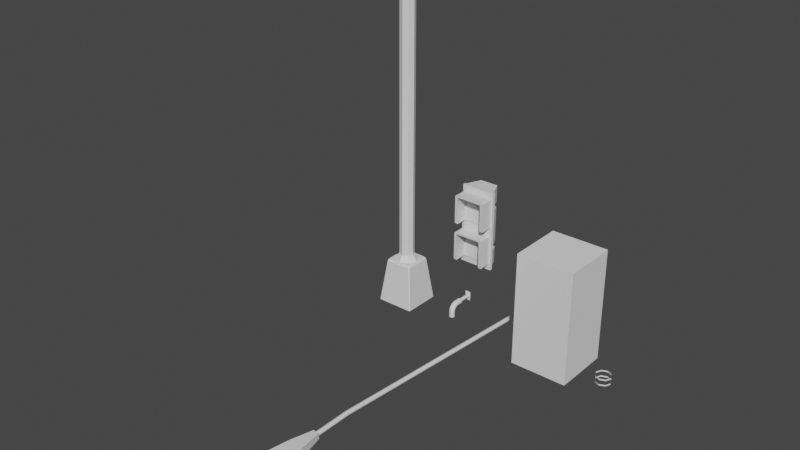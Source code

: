 # Source: StopLight.blend  (saved by Blender 3.2.14; exported with 4.5.12 LTS)
import bpy
from mathutils import Matrix  # noqa: F401  (used for matrix-valued properties, if any)

bpy.ops.wm.read_factory_settings(use_empty=True)
scene = bpy.context.scene
scene.name = 'Scene'

# ---- collections
col_collection = bpy.data.collections.new('Collection'); scene.collection.children.link(col_collection)

# ---- materials (node trees are filled in below, after node groups)
mat_metal_dark = bpy.data.materials.new('Metal_Dark')
mat_metal_dark.alpha_threshold = 0.0
mat_metal_dark.use_transparent_shadow = False
mat_metal_dark.line_color = (0.0, 0.0, 0.0, 1.0)
mat_lighttop = bpy.data.materials.new('LightTop')
mat_lighttop.use_transparent_shadow = False
mat_lightbottom = bpy.data.materials.new('LightBottom')
mat_lightbottom.use_transparent_shadow = False
mat_concrete = bpy.data.materials.new('Concrete')
mat_concrete.use_transparent_shadow = False
mat_metallic = bpy.data.materials.new('Metallic')
mat_metallic.use_transparent_shadow = False
mat_emission = bpy.data.materials.new('Emission')
mat_emission.use_transparent_shadow = False

# ---- node groups
ng_auto_smooth = bpy.data.node_groups.new('Auto Smooth', 'GeometryNodeTree')
_s = ng_auto_smooth.interface.new_socket(name='Geometry', in_out='OUTPUT', socket_type='NodeSocketGeometry')
_s = ng_auto_smooth.interface.new_socket(name='Geometry', in_out='INPUT', socket_type='NodeSocketGeometry')
_s = ng_auto_smooth.interface.new_socket(name='Angle', in_out='INPUT', socket_type='NodeSocketFloat')
_s.subtype = 'ANGLE'
_s.min_value = 0.0
_s.max_value = 3.142
ng_auto_smooth.is_modifier = True
_N = ng_auto_smooth.nodes; _L = ng_auto_smooth.links
n0 = _N.new('NodeGroupOutput'); n0.name = 'Group Output'; n0.location = (480, -100)
n1 = _N.new('NodeGroupInput'); n1.name = 'Group Input'; n1.location = (-420, -300)
n2 = _N.new('NodeGroupInput'); n2.name = 'Group Input.001'; n2.location = (-60, -100)
n3 = _N.new('GeometryNodeSetShadeSmooth'); n3.name = 'Set Shade Smooth'; n3.location = (120, -100)
n3.domain = 'EDGE'
n4 = _N.new('GeometryNodeSetShadeSmooth'); n4.name = 'Set Shade Smooth.001'; n4.location = (300, -100)
n5 = _N.new('GeometryNodeInputMeshEdgeAngle'); n5.name = 'Edge Angle'; n5.location = (-420, -220)
n6 = _N.new('GeometryNodeInputEdgeSmooth'); n6.name = 'Is Edge Smooth'; n6.location = (-60, -160)
n7 = _N.new('GeometryNodeInputShadeSmooth'); n7.name = 'Is Face Smooth'; n7.location = (-240, -340)
n8 = _N.new('FunctionNodeBooleanMath'); n8.name = 'Boolean Math'; n8.location = (-60, -220)
n9 = _N.new('FunctionNodeCompare'); n9.name = 'Compare'; n9.location = (-240, -180)
n9.operation = 'LESS_EQUAL'
_L.new(n5.outputs[0], n9.inputs[0])
_L.new(n4.outputs[0], n0.inputs[0])
_L.new(n1.outputs[1], n9.inputs[1])
_L.new(n9.outputs[0], n8.inputs[0])
_L.new(n7.outputs[0], n8.inputs[1])
_L.new(n2.outputs[0], n3.inputs[0])
_L.new(n6.outputs[0], n3.inputs[1])
_L.new(n3.outputs[0], n4.inputs[0])
_L.new(n8.outputs[0], n3.inputs[2])
n0.is_active_output = True

# ---- material node trees
mat_metal_dark.use_nodes = True; mat_metal_dark.node_tree.nodes.clear()
_N = mat_metal_dark.node_tree.nodes; _L = mat_metal_dark.node_tree.links
n0 = _N.new('ShaderNodeOutputMaterial'); n0.name = 'Material Output'; n0.location = (300, 300)
n1 = _N.new('ShaderNodeBsdfPrincipled'); n1.name = 'Principled BSDF'; n1.location = (10, 300)
n1.distribution = 'GGX'
n1.subsurface_method = 'RANDOM_WALK_SKIN'
n1.inputs[2].default_value = 0.4
n1.inputs[3].default_value = 1.45
n1.inputs[27].default_value = (0.0, 0.0, 0.0, 1.0)
n1.inputs[28].default_value = 1.0
_L.new(n1.outputs[0], n0.inputs[0])
n0.is_active_output = True
mat_lighttop.use_nodes = True; mat_lighttop.node_tree.nodes.clear()
_N = mat_lighttop.node_tree.nodes; _L = mat_lighttop.node_tree.links
n0 = _N.new('ShaderNodeBsdfPrincipled'); n0.name = 'Principled BSDF'; n0.location = (10, 300)
n0.distribution = 'GGX'
n0.subsurface_method = 'RANDOM_WALK_SKIN'
n0.inputs[3].default_value = 1.45
n0.inputs[27].default_value = (0.0, 0.0, 0.0, 1.0)
n0.inputs[28].default_value = 1.0
n1 = _N.new('ShaderNodeOutputMaterial'); n1.name = 'Material Output'; n1.location = (300, 300)
_L.new(n0.outputs[0], n1.inputs[0])
n1.is_active_output = True
mat_lightbottom.use_nodes = True; mat_lightbottom.node_tree.nodes.clear()
_N = mat_lightbottom.node_tree.nodes; _L = mat_lightbottom.node_tree.links
n0 = _N.new('ShaderNodeBsdfPrincipled'); n0.name = 'Principled BSDF'; n0.location = (10, 300)
n0.distribution = 'GGX'
n0.subsurface_method = 'RANDOM_WALK_SKIN'
n0.inputs[3].default_value = 1.45
n0.inputs[27].default_value = (0.0, 0.0, 0.0, 1.0)
n0.inputs[28].default_value = 1.0
n1 = _N.new('ShaderNodeOutputMaterial'); n1.name = 'Material Output'; n1.location = (300, 300)
_L.new(n0.outputs[0], n1.inputs[0])
n1.is_active_output = True
mat_concrete.use_nodes = True; mat_concrete.node_tree.nodes.clear()
_N = mat_concrete.node_tree.nodes; _L = mat_concrete.node_tree.links
n0 = _N.new('ShaderNodeBsdfPrincipled'); n0.name = 'Principled BSDF'; n0.location = (10, 300)
n0.distribution = 'GGX'
n0.subsurface_method = 'RANDOM_WALK_SKIN'
n0.inputs[3].default_value = 1.45
n0.inputs[27].default_value = (0.0, 0.0, 0.0, 1.0)
n0.inputs[28].default_value = 1.0
n1 = _N.new('ShaderNodeOutputMaterial'); n1.name = 'Material Output'; n1.location = (300, 300)
_L.new(n0.outputs[0], n1.inputs[0])
n1.is_active_output = True
mat_metallic.use_nodes = True; mat_metallic.node_tree.nodes.clear()
_N = mat_metallic.node_tree.nodes; _L = mat_metallic.node_tree.links
n0 = _N.new('ShaderNodeBsdfPrincipled'); n0.name = 'Principled BSDF'; n0.location = (10, 300)
n0.distribution = 'GGX'
n0.subsurface_method = 'RANDOM_WALK_SKIN'
n0.inputs[3].default_value = 1.45
n0.inputs[27].default_value = (0.0, 0.0, 0.0, 1.0)
n0.inputs[28].default_value = 1.0
n1 = _N.new('ShaderNodeOutputMaterial'); n1.name = 'Material Output'; n1.location = (300, 300)
_L.new(n0.outputs[0], n1.inputs[0])
n1.is_active_output = True
mat_emission.use_nodes = True; mat_emission.node_tree.nodes.clear()
_N = mat_emission.node_tree.nodes; _L = mat_emission.node_tree.links
n0 = _N.new('ShaderNodeBsdfPrincipled'); n0.name = 'Principled BSDF'; n0.location = (10, 300)
n0.distribution = 'GGX'
n0.subsurface_method = 'RANDOM_WALK_SKIN'
n0.inputs[3].default_value = 1.45
n0.inputs[27].default_value = (0.0, 0.0, 0.0, 1.0)
n0.inputs[28].default_value = 1.0
n1 = _N.new('ShaderNodeOutputMaterial'); n1.name = 'Material Output'; n1.location = (300, 300)
_L.new(n0.outputs[0], n1.inputs[0])
n1.is_active_output = True

# ---- world
world_world = bpy.data.worlds.new('World'); scene.world = world_world
world_world.use_nodes = True; world_world.node_tree.nodes.clear()
_N = world_world.node_tree.nodes; _L = world_world.node_tree.links
n0 = _N.new('ShaderNodeOutputWorld'); n0.name = 'World Output'; n0.location = (300, 300)
n1 = _N.new('ShaderNodeBackground'); n1.name = 'Background'; n1.location = (10, 300)
n1.inputs[0].default_value = (0.05088, 0.05088, 0.05088, 1.0)
_L.new(n1.outputs[0], n0.inputs[0])
n0.is_active_output = True
world_world.color = (0.05088, 0.05088, 0.05088)
world_world.use_sun_shadow = False
world_world.sun_shadow_jitter_overblur = 0.0

# ---- meshes
me_cube_001 = bpy.data.meshes.new('Cube.001')
me_cube_001.from_pydata([(-0.252, -0.1479, 1.308), (-0.15, 0.09, 1.308), (0.252, -0.1479, 1.308), (0.15, 0.09, 1.308), (-0.252, -0.1975, 1.308), (0.252, -0.1975, 1.308), (-0.2769, -0.1479, 1.308), (0.2769, -0.1479, 1.308), (-0.2769, -0.1975, 1.308), (0.2769, -0.1975, 1.308), (-0.252, -0.1479, 1.0), (0.252, -0.1479, 1.0), (-0.252, -0.1975, 1.0), (0.252, -0.1975, 1.0), (-0.2769, -0.1479, 1.0), (0.2769, -0.1479, 1.0), (-0.2769, -0.1975, 1.0), (0.2769, -0.1975, 1.0), (0.252, -0.1975, 1.031), (0.252, -0.1975, 0.967), (0.2769, -0.1975, 1.031), (0.2769, -0.1975, 0.967), (-0.252, -0.1975, 1.031), (-0.252, -0.1975, 0.967), (-0.2769, -0.1975, 1.031), (-0.2769, -0.1975, 0.967), (-0.252, -0.1479, 1.031), (-0.252, -0.1479, 0.967), (-0.2769, -0.1479, 1.031), (-0.2769, -0.1479, 0.967), (0.2769, -0.1479, 1.031), (0.2769, -0.1479, 0.967), (0.252, -0.1479, 1.031), (0.252, -0.1479, 0.967), (0.15, 0.09, 1.046), (0.15, 0.09, 0.952), (-0.15, 0.09, 1.046), (-0.15, 0.09, 0.952), (-0.201, -0.02897, 1.308), (0.201, -0.02897, 1.308), (0.201, -0.02897, 1.0), (-0.201, -0.02897, 1.0), (-0.201, -0.02897, 1.031), (0.201, -0.02897, 0.967), (0.201, -0.02897, 1.031), (-0.201, -0.02897, 0.967), (-0.1397, 0.07873, 1.046), (-0.1271, 0.06947, 1.0), (0.1397, 0.07873, 1.046), (0.1271, 0.06947, 1.0), (-0.1872, -0.02274, 1.0), (0.1397, 0.07873, 0.952), (-0.1397, 0.07873, 0.952), (0.1872, -0.02274, 1.031), (-0.1872, -0.02274, 0.967), (0.1872, -0.02274, 1.0), (-0.1872, -0.02274, 1.031), (0.1872, -0.02274, 0.967), (-0.252, -0.1479, -2.345e-06), (-0.15, 0.09, -2.345e-06), (0.252, -0.1479, -2.345e-06), (0.15, 0.09, -2.345e-06), (-0.252, -0.1975, -2.345e-06), (0.252, -0.1975, -2.345e-06), (-0.2769, -0.1479, -2.345e-06), (0.2769, -0.1479, -2.345e-06), (-0.2769, -0.1975, -2.345e-06), (0.2769, -0.1975, -2.345e-06), (-0.252, -0.1479, 0.308), (0.252, -0.1479, 0.308), (-0.252, -0.1975, 0.308), (0.252, -0.1975, 0.308), (-0.2769, -0.1479, 0.308), (0.2769, -0.1479, 0.308), (-0.2769, -0.1975, 0.308), (0.2769, -0.1975, 0.308), (0.252, -0.1975, 0.2775), (0.252, -0.1975, 0.3411), (0.2769, -0.1975, 0.2775), (0.2769, -0.1975, 0.3411), (-0.252, -0.1975, 0.2775), (-0.252, -0.1975, 0.3411), (-0.2769, -0.1975, 0.2775), (-0.2769, -0.1975, 0.3411), (-0.252, -0.1479, 0.2775), (-0.252, -0.1479, 0.3411), (-0.2769, -0.1479, 0.2775), (-0.2769, -0.1479, 0.3411), (0.2769, -0.1479, 0.2775), (0.2769, -0.1479, 0.3411), (0.252, -0.1479, 0.2775), (0.252, -0.1479, 0.3411), (0.15, 0.09, 0.2624), (0.15, 0.09, 0.3562), (-0.15, 0.09, 0.2624), (-0.15, 0.09, 0.3562), (-0.201, -0.02897, -2.345e-06), (0.201, -0.02897, -2.345e-06), (0.201, -0.02897, 0.308), (-0.201, -0.02897, 0.308), (-0.201, -0.02897, 0.2775), (0.201, -0.02897, 0.3411), (0.201, -0.02897, 0.2775), (-0.201, -0.02897, 0.3411), (-0.1397, 0.07873, 0.2624), (-0.1271, 0.06947, 0.308), (0.1397, 0.07873, 0.2624), (0.1271, 0.06947, 0.308), (-0.1872, -0.02274, 0.308), (0.1397, 0.07873, 0.3562), (-0.1397, 0.07873, 0.3562), (0.1872, -0.02274, 0.2775), (-0.1872, -0.02274, 0.3411), (0.1872, -0.02274, 0.308), (-0.1872, -0.02274, 0.2775), (0.1872, -0.02274, 0.3411), (-0.2475, -0.2, 0.7254), (0.2475, -0.2, 0.7254), (-0.2145, -0.2, 0.7254), (0.2145, -0.2, 0.7254), (0.2145, -0.2, 1.22), (-0.2145, -0.2, 1.22), (-0.2475, -0.2, 1.188), (0.2475, -0.2, 1.188), (-0.2475, -0.4343, 1.188), (0.2475, -0.4343, 1.188), (-0.2145, -0.4343, 1.22), (0.2145, -0.4343, 1.22), (-0.2475, -0.2, 1.197), (-0.224, -0.2, 1.22), (-0.2406, -0.2, 1.213), (0.224, -0.2, 1.22), (0.2475, -0.2, 1.197), (0.2406, -0.2, 1.213), (0.2475, -0.4343, 1.197), (0.224, -0.4343, 1.22), (0.2406, -0.4343, 1.213), (-0.224, -0.4343, 1.22), (-0.2475, -0.4343, 1.197), (-0.2406, -0.4343, 1.213), (-0.2475, -0.3972, 0.7254), (-0.2475, -0.4343, 0.7625), (-0.2475, -0.4158, 0.7303), (-0.2475, -0.4294, 0.7439), (0.2145, -0.3972, 0.7254), (0.2145, -0.4343, 0.7625), (0.2145, -0.4158, 0.7303), (0.2145, -0.4294, 0.7439), (0.2475, -0.4343, 0.7625), (0.2475, -0.3972, 0.7254), (0.2475, -0.4294, 0.7439), (0.2475, -0.4158, 0.7303), (-0.2145, -0.4343, 0.7625), (-0.2145, -0.3972, 0.7254), (-0.2145, -0.4294, 0.7439), (-0.2145, -0.4158, 0.7303), (-0.1908, -0.2, 1.188), (-0.2145, -0.2, 1.165), (-0.2026, -0.2, 1.185), (-0.2113, -0.2, 1.176), (0.2145, -0.2, 1.165), (0.1908, -0.2, 1.188), (0.2113, -0.2, 1.176), (0.2026, -0.2, 1.185), (-0.2145, -0.4343, 1.165), (-0.1908, -0.4343, 1.188), (-0.207, -0.2, 1.181), (-0.207, -0.4343, 1.181), (-0.2113, -0.4343, 1.176), (-0.2026, -0.4343, 1.185), (0.1908, -0.4343, 1.188), (0.2145, -0.4343, 1.165), (0.207, -0.2, 1.181), (0.207, -0.4343, 1.181), (0.2026, -0.4343, 1.185), (0.2113, -0.4343, 1.176), (-0.2475, -0.2, 0.1017), (0.2475, -0.2, 0.1017), (-0.2145, -0.2, 0.1017), (0.2145, -0.2, 0.1017), (0.2145, -0.2, 0.5967), (-0.2145, -0.2, 0.5967), (-0.2475, -0.2, 0.5647), (0.2475, -0.2, 0.5647), (-0.2475, -0.4343, 0.5647), (0.2475, -0.4343, 0.5647), (-0.2145, -0.4343, 0.5967), (0.2145, -0.4343, 0.5967), (-0.2475, -0.2, 0.5732), (-0.224, -0.2, 0.5967), (-0.2406, -0.2, 0.5898), (0.224, -0.2, 0.5967), (0.2475, -0.2, 0.5732), (0.2406, -0.2, 0.5898), (0.2475, -0.4343, 0.5732), (0.224, -0.4343, 0.5967), (0.2406, -0.4343, 0.5898), (-0.224, -0.4343, 0.5967), (-0.2475, -0.4343, 0.5732), (-0.2406, -0.4343, 0.5898), (-0.2475, -0.3972, 0.1017), (-0.2475, -0.4343, 0.1388), (-0.2475, -0.4158, 0.1067), (-0.2475, -0.4294, 0.1203), (0.2145, -0.3972, 0.1017), (0.2145, -0.4343, 0.1388), (0.2145, -0.4158, 0.1067), (0.2145, -0.4294, 0.1203), (0.2475, -0.4343, 0.1388), (0.2475, -0.3972, 0.1017), (0.2475, -0.4294, 0.1203), (0.2475, -0.4158, 0.1067), (-0.2145, -0.4343, 0.1388), (-0.2145, -0.3972, 0.1017), (-0.2145, -0.4294, 0.1203), (-0.2145, -0.4158, 0.1067), (-0.1908, -0.2, 0.5647), (-0.2145, -0.2, 0.541), (-0.2026, -0.2, 0.5615), (-0.2113, -0.2, 0.5528), (0.2145, -0.2, 0.541), (0.1908, -0.2, 0.5647), (0.2113, -0.2, 0.5528), (0.2026, -0.2, 0.5615), (-0.2145, -0.4343, 0.541), (-0.1908, -0.4343, 0.5647), (-0.207, -0.2, 0.5571), (-0.207, -0.4343, 0.5571), (-0.2113, -0.4343, 0.5528), (-0.2026, -0.4343, 0.5615), (0.1908, -0.4343, 0.5647), (0.2145, -0.4343, 0.541), (0.207, -0.2, 0.5571), (0.207, -0.4343, 0.5571), (0.2026, -0.4343, 0.5615), (0.2113, -0.4343, 0.5528)], [], [(34, 44, 53, 48), (40, 44, 32, 11), (2, 0, 4, 5), (39, 38, 0, 2), (13, 18, 22, 12), (11, 32, 30, 15), (15, 30, 20, 17), (4, 0, 6, 8), (12, 22, 24, 16), (2, 5, 9, 7), (18, 13, 17, 20), (13, 19, 21, 17), (26, 10, 14, 28), (10, 27, 29, 14), (28, 14, 16, 24), (21, 31, 15, 17), (31, 33, 11, 15), (35, 37, 52, 51), (41, 42, 56, 50), (42, 36, 46, 56), (18, 5, 4, 22), (5, 18, 20, 9), (19, 13, 12, 23), (23, 12, 16, 25), (14, 29, 25, 16), (22, 4, 8, 24), (6, 28, 24, 8), (42, 38, 1, 36), (0, 26, 28, 6), (30, 7, 9, 20), (32, 2, 7, 30), (44, 40, 55, 53), (44, 39, 2, 32), (36, 1, 3, 34), (34, 3, 39, 44), (45, 41, 50, 54), (27, 10, 41, 45), (26, 0, 38, 42), (33, 43, 40, 11), (3, 1, 38, 39), (36, 34, 48, 46), (10, 26, 42, 41), (50, 56, 46, 47), (47, 46, 48, 49), (57, 51, 49, 55), (51, 52, 47, 49), (54, 50, 47, 52), (49, 48, 53, 55), (43, 35, 51, 57), (40, 43, 57, 55), (37, 45, 54, 52), (92, 106, 111, 102), (98, 69, 90, 102), (60, 63, 62, 58), (97, 60, 58, 96), (71, 70, 80, 76), (69, 73, 88, 90), (73, 75, 78, 88), (62, 66, 64, 58), (70, 74, 82, 80), (60, 65, 67, 63), (76, 78, 75, 71), (71, 75, 79, 77), (84, 86, 72, 68), (68, 72, 87, 85), (86, 82, 74, 72), (79, 75, 73, 89), (89, 73, 69, 91), (93, 109, 110, 95), (99, 108, 114, 100), (100, 114, 104, 94), (76, 80, 62, 63), (63, 67, 78, 76), (77, 81, 70, 71), (81, 83, 74, 70), (72, 74, 83, 87), (77, 79, 21, 19), (80, 82, 66, 62), (64, 66, 82, 86), (81, 77, 19, 23), (100, 94, 59, 96), (58, 64, 86, 84), (83, 81, 23, 25), (88, 78, 67, 65), (87, 83, 25, 29), (90, 88, 65, 60), (85, 87, 29, 27), (102, 111, 113, 98), (102, 90, 60, 97), (103, 85, 27, 45), (95, 103, 45, 37), (94, 92, 61, 59), (93, 95, 37, 35), (92, 102, 97, 61), (101, 93, 35, 43), (103, 112, 108, 99), (85, 103, 99, 68), (84, 100, 96, 58), (91, 69, 98, 101), (61, 97, 96, 59), (94, 104, 106, 92), (68, 99, 100, 84), (108, 105, 104, 114), (105, 107, 106, 104), (115, 113, 107, 109), (109, 107, 105, 110), (112, 110, 105, 108), (107, 113, 111, 106), (101, 115, 109, 93), (98, 113, 115, 101), (95, 110, 112, 103), (91, 101, 43, 33), (89, 91, 33, 31), (79, 89, 31, 21), (119, 117, 149, 144), (123, 132, 134, 125), (128, 122, 124, 138), (117, 123, 125, 148, 150, 151, 149), (134, 136, 173, 175), (174, 163, 172, 173), (125, 134, 175, 171), (116, 118, 153, 140), (135, 127, 170, 174), (120, 121, 126, 127), (160, 119, 144, 146, 147, 145, 171), (122, 116, 140, 142, 143, 141, 124), (156, 161, 170, 165), (136, 135, 174, 173), (131, 120, 127, 135), (134, 132, 133, 136), (136, 133, 131, 135), (128, 138, 139, 130), (130, 139, 137, 129), (121, 129, 137, 126), (144, 149, 151, 146), (146, 151, 150, 147), (147, 150, 148, 145), (140, 153, 155, 142), (142, 155, 154, 143), (143, 154, 152, 141), (145, 148, 125, 171), (126, 165, 170, 127), (152, 164, 124, 141), (170, 161, 163, 174), (173, 172, 162, 175), (175, 162, 160, 171), (164, 157, 159, 168), (167, 166, 158, 169), (169, 158, 156, 165), (118, 157, 164, 152, 154, 155, 153), (168, 159, 166, 167), (126, 137, 169, 165), (168, 138, 124, 164), (167, 139, 138, 168), (167, 169, 137, 139), (179, 177, 209, 204), (183, 192, 194, 185), (188, 182, 184, 198), (177, 183, 185, 208, 210, 211, 209), (194, 196, 233, 235), (234, 223, 232, 233), (185, 194, 235, 231), (176, 178, 213, 200), (195, 187, 230, 234), (180, 181, 186, 187), (220, 179, 204, 206, 207, 205, 231), (182, 176, 200, 202, 203, 201, 184), (216, 221, 230, 225), (196, 195, 234, 233), (191, 180, 187, 195), (194, 192, 193, 196), (196, 193, 191, 195), (188, 198, 199, 190), (190, 199, 197, 189), (181, 189, 197, 186), (204, 209, 211, 206), (206, 211, 210, 207), (207, 210, 208, 205), (200, 213, 215, 202), (202, 215, 214, 203), (203, 214, 212, 201), (205, 208, 185, 231), (186, 225, 230, 187), (212, 224, 184, 201), (230, 221, 223, 234), (233, 232, 222, 235), (235, 222, 220, 231), (224, 217, 219, 228), (227, 226, 218, 229), (229, 218, 216, 225), (178, 217, 224, 212, 214, 215, 213), (228, 219, 226, 227), (186, 197, 229, 225), (228, 198, 184, 224), (227, 199, 198, 228), (227, 229, 197, 199)])
me_cube_001.polygons.foreach_set('use_smooth', [True] * 196)
_uv = me_cube_001.uv_layers.new(name='UVMap')
_uv.uv.foreach_set('vector', [0.742, 0.2443, 0.7362, 0.2942, 0.7327, 0.2895, 0.7364, 0.2461, 0.7244, 0.2942, 0.7362, 0.2942, 0.7362, 0.344, 0.7244, 0.344, 0.7015, 0.3936, 0.5073, 0.3936, 0.5073, 0.3745, 0.7015, 0.3745, 0.6818, 0.4394, 0.5269, 0.4394, 0.5073, 0.3936, 0.7015, 0.3936, 0.7015, 0.2558, 0.7015, 0.2676, 0.5073, 0.2676, 0.5073, 0.2558, 0.7244, 0.344, 0.7362, 0.344, 0.7362, 0.3536, 0.7244, 0.3536, 0.7244, 0.3536, 0.7362, 0.3536, 0.7362, 0.3727, 0.7244, 0.3727, 0.5073, 0.3745, 0.5073, 0.3936, 0.4977, 0.3936, 0.4977, 0.3745, 0.5073, 0.2558, 0.5073, 0.2676, 0.4977, 0.2676, 0.4977, 0.2558, 0.7015, 0.3936, 0.7015, 0.3745, 0.7111, 0.3745, 0.7111, 0.3936, 0.7015, 0.2676, 0.7015, 0.2558, 0.7111, 0.2558, 0.7111, 0.2676, 0.7015, 0.2558, 0.7015, 0.2431, 0.7111, 0.2431, 0.7111, 0.2558, 0.7362, 0.02897, 0.7244, 0.02897, 0.7244, 0.01938, 0.7362, 0.01938, 0.7244, 0.02897, 0.7116, 0.02897, 0.7116, 0.01938, 0.7244, 0.01938, 0.7362, 0.01938, 0.7244, 0.01938, 0.7244, 0.0002941, 0.7362, 0.0002941, 0.7116, 0.3727, 0.7116, 0.3536, 0.7244, 0.3536, 0.7244, 0.3727, 0.7116, 0.3536, 0.7116, 0.344, 0.7244, 0.344, 0.7244, 0.3536, 0.2156, 0.006096, 0.1, 0.006096, 0.104, 0.001753, 0.2117, 0.001753, 0.7244, 0.07884, 0.7362, 0.07884, 0.7362, 0.08468, 0.7244, 0.08468, 0.7362, 0.07884, 0.742, 0.1287, 0.7364, 0.1269, 0.7327, 0.08355, 0.7015, 0.2676, 0.7015, 0.3745, 0.5073, 0.3745, 0.5073, 0.2676, 0.7015, 0.3745, 0.7015, 0.2676, 0.7111, 0.2676, 0.7111, 0.3745, 0.7015, 0.2431, 0.7015, 0.2558, 0.5073, 0.2558, 0.5073, 0.2431, 0.5073, 0.2431, 0.5073, 0.2558, 0.4977, 0.2558, 0.4977, 0.2431, 0.7244, 0.01938, 0.7116, 0.01938, 0.7116, 0.0002941, 0.7244, 0.0002941, 0.5073, 0.2676, 0.5073, 0.3745, 0.4977, 0.3745, 0.4977, 0.2676, 0.8431, 0.01938, 0.7362, 0.01938, 0.7362, 0.0002941, 0.8431, 0.0002941, 0.7362, 0.07884, 0.8431, 0.07884, 0.8431, 0.1287, 0.742, 0.1287, 0.8431, 0.02897, 0.7362, 0.02897, 0.7362, 0.01938, 0.8431, 0.01938, 0.7362, 0.3536, 0.8431, 0.3536, 0.8431, 0.3727, 0.7362, 0.3727, 0.7362, 0.344, 0.8431, 0.344, 0.8431, 0.3536, 0.7362, 0.3536, 0.7362, 0.2942, 0.7244, 0.2942, 0.7244, 0.2883, 0.7362, 0.2883, 0.7362, 0.2942, 0.8431, 0.2942, 0.8431, 0.344, 0.7362, 0.344, 0.742, 0.1287, 0.8431, 0.1287, 0.8431, 0.2443, 0.742, 0.2443, 0.742, 0.2443, 0.8431, 0.2443, 0.8431, 0.2942, 0.7362, 0.2942, 0.7116, 0.07884, 0.7244, 0.07884, 0.7244, 0.08468, 0.7116, 0.08468, 0.7116, 0.02897, 0.7244, 0.02897, 0.7244, 0.07884, 0.7116, 0.07884, 0.7362, 0.02897, 0.8431, 0.02897, 0.8431, 0.07884, 0.7362, 0.07884, 0.7116, 0.344, 0.7116, 0.2942, 0.7244, 0.2942, 0.7244, 0.344, 0.6622, 0.4853, 0.5466, 0.4853, 0.5269, 0.4394, 0.6818, 0.4394, 0.742, 0.1287, 0.742, 0.2443, 0.7376, 0.2403, 0.7376, 0.1327, 0.7244, 0.02897, 0.7362, 0.02897, 0.7362, 0.07884, 0.7244, 0.07884, 0.2485, 0.2458, 0.2598, 0.2423, 0.2789, 0.2815, 0.2609, 0.2863, 0.2609, 0.2863, 0.2789, 0.2815, 0.2789, 0.3891, 0.2609, 0.3843, 0.2605, 0.4285, 0.242, 0.3891, 0.2609, 0.3843, 0.2728, 0.425, 0.242, 0.3891, 0.242, 0.2815, 0.2609, 0.2863, 0.2609, 0.3843, 0.2605, 0.242, 0.2728, 0.2456, 0.2609, 0.2863, 0.242, 0.2815, 0.2609, 0.3843, 0.2789, 0.3891, 0.2598, 0.4283, 0.2485, 0.4248, 0.2908, 0.242, 0.2908, 0.2922, 0.2854, 0.2898, 0.2868, 0.2463, 0.7244, 0.2942, 0.7116, 0.2942, 0.7116, 0.2883, 0.7244, 0.2883, 0.2848, 0.242, 0.2848, 0.2922, 0.2808, 0.288, 0.2795, 0.2444, 0.8127, 0.6173, 0.8184, 0.6191, 0.822, 0.6625, 0.8185, 0.6672, 0.8303, 0.6672, 0.8303, 0.7171, 0.8185, 0.7171, 0.8185, 0.6672, 0.7015, 0.09197, 0.7015, 0.1111, 0.5073, 0.1111, 0.5073, 0.09197, 0.6818, 0.04613, 0.7015, 0.09197, 0.5073, 0.09197, 0.5269, 0.04613, 0.7015, 0.2297, 0.5073, 0.2297, 0.5073, 0.218, 0.7015, 0.218, 0.8303, 0.7171, 0.8303, 0.7266, 0.8185, 0.7266, 0.8185, 0.7171, 0.8303, 0.7266, 0.8303, 0.7457, 0.8185, 0.7457, 0.8185, 0.7266, 0.5073, 0.1111, 0.4977, 0.1111, 0.4977, 0.09197, 0.5073, 0.09197, 0.5073, 0.2297, 0.4977, 0.2297, 0.4977, 0.218, 0.5073, 0.218, 0.7015, 0.09197, 0.7111, 0.09197, 0.7111, 0.1111, 0.7015, 0.1111, 0.7015, 0.218, 0.7111, 0.218, 0.7111, 0.2297, 0.7015, 0.2297, 0.7015, 0.2297, 0.7111, 0.2297, 0.7111, 0.2425, 0.7015, 0.2425, 0.8185, 0.402, 0.8185, 0.3924, 0.8303, 0.3924, 0.8303, 0.402, 0.8303, 0.402, 0.8303, 0.3924, 0.8431, 0.3924, 0.8431, 0.402, 0.8185, 0.3924, 0.8185, 0.3733, 0.8303, 0.3733, 0.8303, 0.3924, 0.8431, 0.7457, 0.8303, 0.7457, 0.8303, 0.7266, 0.8431, 0.7266, 0.8431, 0.7266, 0.8303, 0.7266, 0.8303, 0.7171, 0.8431, 0.7171, 0.2156, 0.2356, 0.2117, 0.24, 0.104, 0.24, 0.1, 0.2356, 0.8303, 0.4519, 0.8303, 0.4577, 0.8185, 0.4577, 0.8185, 0.4519, 0.8185, 0.4519, 0.822, 0.4566, 0.8184, 0.5, 0.8127, 0.5017, 0.7015, 0.218, 0.5073, 0.218, 0.5073, 0.1111, 0.7015, 0.1111, 0.7015, 0.1111, 0.7111, 0.1111, 0.7111, 0.218, 0.7015, 0.218, 0.7015, 0.2425, 0.5073, 0.2425, 0.5073, 0.2297, 0.7015, 0.2297, 0.5073, 0.2425, 0.4977, 0.2425, 0.4977, 0.2297, 0.5073, 0.2297, 0.8303, 0.3924, 0.8303, 0.3733, 0.8431, 0.3733, 0.8431, 0.3924, 0.2415, 0.4745, 0.2415, 0.4841, 0.0002941, 0.4841, 0.0002942, 0.4745, 0.5073, 0.218, 0.4977, 0.218, 0.4977, 0.1111, 0.5073, 0.1111, 0.7116, 0.3924, 0.7116, 0.3733, 0.8185, 0.3733, 0.8185, 0.3924, 0.2415, 0.2803, 0.2415, 0.4745, 0.0002942, 0.4745, 0.0002942, 0.2803, 0.8185, 0.4519, 0.8127, 0.5017, 0.7116, 0.5017, 0.7116, 0.4519, 0.7116, 0.402, 0.7116, 0.3924, 0.8185, 0.3924, 0.8185, 0.402, 0.2415, 0.2707, 0.2415, 0.2803, 0.0002942, 0.2803, 0.0002942, 0.2707, 0.8185, 0.7266, 0.8185, 0.7457, 0.7116, 0.7457, 0.7116, 0.7266, 0.2415, 0.2516, 0.2415, 0.2707, 0.0002942, 0.2707, 0.0002942, 0.2516, 0.8185, 0.7171, 0.8185, 0.7266, 0.7116, 0.7266, 0.7116, 0.7171, 0.2415, 0.242, 0.2415, 0.2516, 0.0002942, 0.2516, 0.0002942, 0.242, 0.8185, 0.6672, 0.8185, 0.6613, 0.8303, 0.6613, 0.8303, 0.6672, 0.8185, 0.6672, 0.8185, 0.7171, 0.7116, 0.7171, 0.7116, 0.6672, 0.05017, 0.2414, 0.0002941, 0.2414, 0.0002941, 0.0002941, 0.05017, 0.0002941, 0.1, 0.2356, 0.05017, 0.2414, 0.05017, 0.0002941, 0.1, 0.006096, 0.8127, 0.5017, 0.8127, 0.6173, 0.7116, 0.6173, 0.7116, 0.5017, 0.2156, 0.2356, 0.1, 0.2356, 0.1, 0.006096, 0.2156, 0.006096, 0.8127, 0.6173, 0.8185, 0.6672, 0.7116, 0.6672, 0.7116, 0.6173, 0.2655, 0.2414, 0.2156, 0.2356, 0.2156, 0.006096, 0.2655, 0.0002941, 0.8431, 0.4519, 0.8431, 0.4577, 0.8303, 0.4577, 0.8303, 0.4519, 0.8431, 0.402, 0.8431, 0.4519, 0.8303, 0.4519, 0.8303, 0.402, 0.8185, 0.402, 0.8185, 0.4519, 0.7116, 0.4519, 0.7116, 0.402, 0.8431, 0.7171, 0.8303, 0.7171, 0.8303, 0.6672, 0.8431, 0.6672, 0.6622, 0.0002945, 0.6818, 0.04613, 0.5269, 0.04613, 0.5466, 0.0002941, 0.8127, 0.5017, 0.8171, 0.5057, 0.8171, 0.6133, 0.8127, 0.6173, 0.8303, 0.402, 0.8303, 0.4519, 0.8185, 0.4519, 0.8185, 0.402, 0.6189, 0.4896, 0.6065, 0.5301, 0.5886, 0.5253, 0.6077, 0.4861, 0.6065, 0.5301, 0.6065, 0.6281, 0.5886, 0.6329, 0.5886, 0.5253, 0.6069, 0.6724, 0.5947, 0.6688, 0.6065, 0.6281, 0.6254, 0.6329, 0.6254, 0.6329, 0.6065, 0.6281, 0.6065, 0.5301, 0.6254, 0.5253, 0.6069, 0.4859, 0.6254, 0.5253, 0.6065, 0.5301, 0.5947, 0.4894, 0.6065, 0.6281, 0.6189, 0.6686, 0.6077, 0.6721, 0.5886, 0.6329, 0.3027, 0.2922, 0.2987, 0.288, 0.2973, 0.2444, 0.3027, 0.242, 0.8303, 0.6672, 0.8303, 0.6613, 0.8431, 0.6613, 0.8431, 0.6672, 0.2967, 0.2922, 0.2914, 0.2898, 0.2928, 0.2463, 0.2967, 0.242, 0.3154, 0.2414, 0.2655, 0.2414, 0.2655, 0.0002941, 0.3154, 0.0002941, 0.2415, 0.5032, 0.2415, 0.5127, 0.0002941, 0.5127, 0.0002941, 0.5032, 0.2415, 0.4841, 0.2415, 0.5032, 0.0002941, 0.5032, 0.0002941, 0.4841, 0.316, 0.5894, 0.316, 0.5766, 0.3919, 0.5766, 0.3919, 0.5894, 0.316, 0.3983, 0.316, 0.395, 0.4062, 0.395, 0.4062, 0.3983, 0.316, 0.1947, 0.316, 0.1914, 0.4062, 0.1914, 0.4062, 0.1947, 0.316, 0.5766, 0.316, 0.3983, 0.4062, 0.3983, 0.4062, 0.5623, 0.4043, 0.5695, 0.3991, 0.5747, 0.3919, 0.5766, 0.1899, 0.5133, 0.1963, 0.516, 0.1837, 0.5289, 0.182, 0.5273, 0.4977, 0.821, 0.588, 0.821, 0.588, 0.8234, 0.4977, 0.8234, 0.1866, 0.5133, 0.1899, 0.5133, 0.182, 0.5273, 0.1774, 0.526, 0.316, 0.01301, 0.316, 0.0002941, 0.3919, 0.0002943, 0.3919, 0.01301, 0.1989, 0.5224, 0.1989, 0.526, 0.1866, 0.5352, 0.1853, 0.5306, 0.316, 0.3775, 0.316, 0.2122, 0.4062, 0.2122, 0.4062, 0.3775, 0.588, 0.8305, 0.588, 0.9997, 0.512, 0.9997, 0.5049, 0.9978, 0.4996, 0.9926, 0.4977, 0.9854, 0.4977, 0.8305, 0.316, 0.1914, 0.316, 0.01301, 0.3919, 0.01301, 0.3991, 0.01493, 0.4043, 0.02016, 0.4062, 0.02732, 0.4062, 0.1914, 0.588, 0.6693, 0.588, 0.8163, 0.4977, 0.8163, 0.4977, 0.6693, 0.1963, 0.516, 0.1989, 0.5224, 0.1853, 0.5306, 0.1837, 0.5289, 0.316, 0.3811, 0.316, 0.3775, 0.4062, 0.3775, 0.4062, 0.3811, 0.4062, 0.395, 0.316, 0.395, 0.316, 0.3881, 0.4062, 0.3881, 0.4062, 0.3881, 0.316, 0.3881, 0.316, 0.3811, 0.4062, 0.3811, 0.316, 0.1947, 0.4062, 0.1947, 0.4062, 0.2016, 0.316, 0.2016, 0.316, 0.2016, 0.4062, 0.2016, 0.4062, 0.2085, 0.316, 0.2085, 0.316, 0.2122, 0.316, 0.2085, 0.4062, 0.2085, 0.4062, 0.2122, 0.0002941, 0.526, 0.0002941, 0.5133, 0.0077, 0.5133, 0.0077, 0.526, 0.0077, 0.526, 0.0077, 0.5133, 0.01511, 0.5133, 0.01511, 0.526, 0.01511, 0.526, 0.01511, 0.5133, 0.02251, 0.5133, 0.02251, 0.526, 0.0002948, 0.704, 0.0002948, 0.6913, 0.0077, 0.6913, 0.0077, 0.704, 0.0077, 0.704, 0.0077, 0.6913, 0.01511, 0.6913, 0.01511, 0.704, 0.01511, 0.704, 0.01511, 0.6913, 0.02251, 0.6913, 0.02251, 0.704, 0.02251, 0.526, 0.02251, 0.5133, 0.1866, 0.5133, 0.1774, 0.526, 0.1989, 0.6913, 0.1866, 0.6822, 0.1866, 0.5352, 0.1989, 0.526, 0.02251, 0.6913, 0.1774, 0.6913, 0.1866, 0.704, 0.02251, 0.704, 0.4977, 0.8163, 0.588, 0.8163, 0.588, 0.821, 0.4977, 0.821, 0.4977, 0.8234, 0.588, 0.8234, 0.588, 0.8257, 0.4977, 0.8257, 0.4977, 0.8257, 0.588, 0.8257, 0.588, 0.8305, 0.4977, 0.8305, 0.4977, 0.6551, 0.588, 0.6551, 0.588, 0.6598, 0.4977, 0.6598, 0.4977, 0.6622, 0.588, 0.6622, 0.588, 0.6645, 0.4977, 0.6645, 0.4977, 0.6645, 0.588, 0.6645, 0.588, 0.6693, 0.4977, 0.6693, 0.588, 0.4859, 0.588, 0.6551, 0.4977, 0.6551, 0.4977, 0.5002, 0.4996, 0.493, 0.5049, 0.4878, 0.512, 0.4859, 0.4977, 0.6598, 0.588, 0.6598, 0.588, 0.6622, 0.4977, 0.6622, 0.1989, 0.6913, 0.1989, 0.695, 0.1853, 0.6868, 0.1866, 0.6822, 0.182, 0.6901, 0.1899, 0.704, 0.1866, 0.704, 0.1774, 0.6913, 0.1837, 0.6884, 0.1963, 0.7014, 0.1899, 0.704, 0.182, 0.6901, 0.1837, 0.6884, 0.1853, 0.6868, 0.1989, 0.695, 0.1963, 0.7014, 0.4068, 0.5894, 0.4068, 0.5766, 0.4828, 0.5766, 0.4828, 0.5894, 0.4068, 0.3983, 0.4068, 0.395, 0.4971, 0.395, 0.4971, 0.3983, 0.4068, 0.1947, 0.4068, 0.1914, 0.4971, 0.1914, 0.4971, 0.1947, 0.4068, 0.5766, 0.4068, 0.3983, 0.4971, 0.3983, 0.4971, 0.5623, 0.4952, 0.5695, 0.49, 0.5747, 0.4828, 0.5766, 0.4062, 0.7795, 0.4036, 0.7859, 0.3906, 0.7733, 0.3923, 0.7717, 0.8437, 0.3355, 0.9339, 0.3355, 0.9339, 0.3378, 0.8437, 0.3378, 0.4062, 0.7762, 0.4062, 0.7795, 0.3923, 0.7717, 0.3935, 0.7671, 0.4068, 0.01301, 0.4068, 0.0002941, 0.4828, 0.0002944, 0.4828, 0.01301, 0.3972, 0.7886, 0.3935, 0.7886, 0.3844, 0.7762, 0.389, 0.775, 0.4068, 0.3775, 0.4068, 0.2122, 0.4971, 0.2122, 0.4971, 0.3775, 0.9339, 0.3449, 0.9339, 0.5141, 0.858, 0.5141, 0.8508, 0.5122, 0.8456, 0.507, 0.8437, 0.4998, 0.8437, 0.3449, 0.4068, 0.1914, 0.4068, 0.01301, 0.4828, 0.01301, 0.49, 0.01493, 0.4952, 0.02016, 0.4971, 0.02732, 0.4971, 0.1914, 0.9339, 0.1837, 0.9339, 0.3307, 0.8437, 0.3307, 0.8437, 0.1837, 0.4036, 0.7859, 0.3972, 0.7886, 0.389, 0.775, 0.3906, 0.7733, 0.4068, 0.3811, 0.4068, 0.3775, 0.4971, 0.3775, 0.4971, 0.3811, 0.4971, 0.395, 0.4068, 0.395, 0.4068, 0.3881, 0.4971, 0.3881, 0.4971, 0.3881, 0.4068, 0.3881, 0.4068, 0.3811, 0.4971, 0.3811, 0.4068, 0.1947, 0.4971, 0.1947, 0.4971, 0.2016, 0.4068, 0.2016, 0.4068, 0.2016, 0.4971, 0.2016, 0.4971, 0.2085, 0.4068, 0.2085, 0.4068, 0.2122, 0.4068, 0.2085, 0.4971, 0.2085, 0.4971, 0.2122, 0.3935, 0.5899, 0.4062, 0.5899, 0.4062, 0.5974, 0.3935, 0.5974, 0.3935, 0.5974, 0.4062, 0.5974, 0.4062, 0.6048, 0.3935, 0.6048, 0.3935, 0.6048, 0.4062, 0.6048, 0.4062, 0.6122, 0.3935, 0.6122, 0.2155, 0.5899, 0.2282, 0.5899, 0.2282, 0.5974, 0.2155, 0.5974, 0.2155, 0.5974, 0.2282, 0.5974, 0.2282, 0.6048, 0.2155, 0.6048, 0.2155, 0.6048, 0.2282, 0.6048, 0.2282, 0.6122, 0.2155, 0.6122, 0.3935, 0.6122, 0.4062, 0.6122, 0.4062, 0.7762, 0.3935, 0.7671, 0.2282, 0.7886, 0.2374, 0.7762, 0.3844, 0.7762, 0.3935, 0.7886, 0.2282, 0.6122, 0.2282, 0.7671, 0.2155, 0.7762, 0.2155, 0.6122, 0.8437, 0.3307, 0.9339, 0.3307, 0.9339, 0.3355, 0.8437, 0.3355, 0.8437, 0.3378, 0.9339, 0.3378, 0.9339, 0.3402, 0.8437, 0.3402, 0.8437, 0.3402, 0.9339, 0.3402, 0.9339, 0.3449, 0.8437, 0.3449, 0.8437, 0.1695, 0.9339, 0.1695, 0.9339, 0.1743, 0.8437, 0.1743, 0.8437, 0.1766, 0.9339, 0.1766, 0.9339, 0.179, 0.8437, 0.179, 0.8437, 0.179, 0.9339, 0.179, 0.9339, 0.1837, 0.8437, 0.1837, 0.9339, 0.0002941, 0.9339, 0.1695, 0.8437, 0.1695, 0.8437, 0.0146, 0.8456, 0.007448, 0.8508, 0.002211, 0.858, 0.0002945, 0.8437, 0.1743, 0.9339, 0.1743, 0.9339, 0.1766, 0.8437, 0.1766, 0.2282, 0.7886, 0.2246, 0.7886, 0.2328, 0.775, 0.2374, 0.7762, 0.2295, 0.7717, 0.2155, 0.7795, 0.2155, 0.7762, 0.2282, 0.7671, 0.2311, 0.7733, 0.2182, 0.7859, 0.2155, 0.7795, 0.2295, 0.7717, 0.2311, 0.7733, 0.2328, 0.775, 0.2246, 0.7886, 0.2182, 0.7859])
me_cube_001.materials.append(mat_metal_dark)
me_cube_001.update()
me_plane_003 = bpy.data.meshes.new('Plane.003')
me_plane_003.from_pydata([(-0.2145, 1.082e-08, 1.475e-08), (0.2145, 1.082e-08, 1.475e-08), (-0.2113, -0.01186, 0.4511), (-0.207, -0.01186, 0.4554), (0.2026, -0.01186, 0.4598), (0.207, -0.01186, 0.4554), (0.1908, -0.01186, 0.4629), (0.2113, -0.01186, 0.4511), (0.2145, -0.01186, 0.4392), (-0.2145, -0.01186, 0.4392), (-0.2026, -0.01186, 0.4598), (-0.1908, -0.01186, 0.4629), (-0.2145, -0.01186, 1.447e-08), (0.2145, -0.01186, 1.447e-08)], [], [(2, 9, 12, 13, 8, 7, 5, 4, 6, 11, 10, 3), (0, 1, 13, 12)])
_uv = me_plane_003.uv_layers.new(name='UVMap')
_uv.uv.foreach_set('vector', [0.006781, 0.975, 9.513e-05, 0.95, 9.504e-05, 0.02508, 0.9034, 0.02508, 0.9034, 0.95, 0.8968, 0.975, 0.8876, 0.9841, 0.8785, 0.9932, 0.8535, 0.9999, 0.05, 0.9999, 0.02505, 0.9932, 0.01592, 0.9841, 9.525e-05, 9.504e-05, 0.9034, 9.884e-05, 0.9034, 0.02508, 9.504e-05, 0.02508])
me_plane_003.materials.append(mat_lighttop)
me_plane_003.update()
me_plane_006 = bpy.data.meshes.new('Plane.006')
me_plane_006.from_pydata([(-0.2145, 1.082e-08, 1.475e-08), (0.2145, 1.082e-08, 1.475e-08), (-0.2113, -0.01186, 0.4511), (-0.207, -0.01186, 0.4554), (0.2026, -0.01186, 0.4598), (0.207, -0.01186, 0.4554), (0.1908, -0.01186, 0.4629), (0.2113, -0.01186, 0.4511), (0.2145, -0.01186, 0.4392), (-0.2145, -0.01186, 0.4392), (-0.2026, -0.01186, 0.4598), (-0.1908, -0.01186, 0.4629), (-0.2145, -0.01186, 1.447e-08), (0.2145, -0.01186, 1.447e-08)], [], [(2, 9, 12, 13, 8, 7, 5, 4, 6, 11, 10, 3), (0, 1, 13, 12)])
_uv = me_plane_006.uv_layers.new(name='UVMap')
_uv.uv.foreach_set('vector', [0.006781, 0.975, 9.513e-05, 0.95, 9.504e-05, 0.02508, 0.9034, 0.02508, 0.9034, 0.95, 0.8968, 0.975, 0.8876, 0.9841, 0.8785, 0.9932, 0.8535, 0.9999, 0.05, 0.9999, 0.02505, 0.9932, 0.01592, 0.9841, 9.525e-05, 9.504e-05, 0.9034, 9.884e-05, 0.9034, 0.02508, 9.504e-05, 0.02508])
me_plane_006.materials.append(mat_lightbottom)
me_plane_006.update()
me_cube_003 = bpy.data.meshes.new('Cube.003')
me_cube_003.from_pydata([(-0.3256, -0.3406, 0.0), (-0.3406, -0.3256, 3.725e-10), (-0.3406, 0.3256, 0.0), (-0.3256, 0.3406, 3.725e-10), (0.3406, -0.3256, 0.0), (0.3256, -0.3406, 3.725e-10), (0.3256, 0.3406, 0.0), (0.3406, 0.3256, 3.725e-10), (-0.2214, -0.2064, 0.8079), (-0.2064, -0.2214, 0.8079), (-0.2447, -0.2297, 0.7715), (-0.2297, -0.2447, 0.7715), (-0.2064, 0.2214, 0.8079), (-0.2214, 0.2064, 0.8079), (-0.2297, 0.2447, 0.7715), (-0.2447, 0.2297, 0.7715), (0.2064, -0.2214, 0.8079), (0.2214, -0.2064, 0.8079), (0.2297, -0.2447, 0.7715), (0.2447, -0.2297, 0.7715), (0.2214, 0.2064, 0.8079), (0.2064, 0.2214, 0.8079), (0.2447, 0.2297, 0.7715), (0.2297, 0.2447, 0.7715)], [], [(12, 21, 23, 14), (16, 9, 11, 18), (3, 14, 23, 6), (5, 18, 11, 0), (7, 22, 19, 4), (20, 21, 12, 13, 8, 9, 16, 17), (20, 17, 19, 22), (8, 13, 15, 10), (1, 10, 15, 2), (11, 9, 8, 10), (12, 14, 15, 13), (20, 22, 23, 21), (16, 18, 19, 17), (4, 19, 18, 5), (10, 1, 0, 11), (14, 3, 2, 15), (22, 7, 6, 23), (2, 3, 6, 7, 4, 5, 0, 1)])
_uv = me_cube_003.uv_layers.new(name='UVMap')
_uv.uv.foreach_set('vector', [0.3429, 0.6895, 0.3985, 0.8389, 0.386, 0.8532, 0.3241, 0.6869, 0.3419, 0.3298, 0.3205, 0.4878, 0.3027, 0.4944, 0.3265, 0.3186, 0.02981, 0.7569, 0.3241, 0.6869, 0.386, 0.8532, 0.1175, 0.9927, 0.03398, 0.2416, 0.3265, 0.3186, 0.3027, 0.4944, 0.0002045, 0.4908, 0.1294, 0.0001072, 0.3945, 0.1459, 0.3286, 0.3107, 0.03605, 0.2337, 0.4068, 0.2692, 0.4126, 0.2634, 0.5721, 0.2634, 0.5779, 0.2692, 0.5779, 0.4286, 0.5721, 0.4344, 0.4126, 0.4344, 0.4068, 0.4286, 0.4066, 0.1605, 0.3475, 0.3085, 0.3286, 0.3107, 0.3945, 0.1459, 0.3202, 0.5097, 0.3378, 0.6682, 0.3222, 0.679, 0.3026, 0.5026, 0.0001072, 0.499, 0.3026, 0.5026, 0.3222, 0.679, 0.02792, 0.749, 0.3027, 0.4944, 0.3217, 0.4946, 0.3216, 0.5028, 0.3026, 0.5026, 0.3426, 0.6825, 0.3241, 0.6869, 0.3222, 0.679, 0.3407, 0.6746, 0.4066, 0.8517, 0.3898, 0.8605, 0.386, 0.8532, 0.4028, 0.8444, 0.3449, 0.3234, 0.3265, 0.3186, 0.3286, 0.3107, 0.347, 0.3155, 0.03605, 0.2337, 0.3286, 0.3107, 0.3265, 0.3186, 0.03398, 0.2416, 0.3026, 0.5026, 0.0001072, 0.499, 0.0002045, 0.4908, 0.3027, 0.4944, 0.3241, 0.6869, 0.02981, 0.7569, 0.02792, 0.749, 0.3222, 0.679, 0.3898, 0.8605, 0.1213, 0.9999, 0.1175, 0.9927, 0.386, 0.8532, 0.4068, 0.005876, 0.4126, 0.0001072, 0.6641, 0.0001072, 0.6699, 0.005876, 0.6699, 0.2574, 0.6641, 0.2632, 0.4126, 0.2632, 0.4068, 0.2574])
me_cube_003.materials.append(mat_concrete)
me_cube_003.update()
me_cylinder_002 = bpy.data.meshes.new('Cylinder.002')
me_cylinder_002.from_pydata([(1.335e-09, 0.2116, -3.71e-08), (0.0, 0.132, 5.196), (0.1496, 0.1496, -3.71e-08), (0.09334, 0.09334, 5.196), (0.2116, -7.893e-09, -3.71e-08), (0.132, -5.77e-09, 5.196), (0.1496, -0.1496, -3.71e-08), (0.09334, -0.09334, 5.196), (-1.716e-08, -0.2116, -3.71e-08), (-1.154e-08, -0.132, 5.196), (-0.1496, -0.1496, -3.71e-08), (-0.09334, -0.09334, 5.196), (-0.2116, 3.879e-09, -3.71e-08), (-0.132, 1.574e-09, 5.196), (-0.1496, 0.1496, -3.71e-08), (-0.09334, 0.09334, 5.196), (0.0, 0.132, 0.1056), (0.09334, 0.09334, 0.1056), (0.132, -5.77e-09, 0.1056), (0.09334, -0.09334, 0.1056), (-1.154e-08, -0.132, 0.1056), (-0.09334, -0.09334, 0.1056), (-0.132, 1.574e-09, 0.1056), (-0.09334, 0.09334, 0.1056), (0.1327, 0.1327, 0.047), (0.1877, -7.016e-09, 0.047), (0.1327, -0.1327, 0.047), (-1.517e-08, -0.1877, 0.047), (-0.1327, -0.1327, 0.047), (-0.1877, 3.428e-09, 0.047), (-0.1327, 0.1327, 0.047), (1.237e-09, 0.1877, 0.047), (0.09334, 0.09334, 5.226), (0.0, 0.132, 5.226), (0.132, -5.77e-09, 5.226), (0.09334, -0.09334, 5.226), (-1.154e-08, -0.132, 5.226), (-0.09334, -0.09334, 5.226), (-0.132, 1.574e-09, 5.226), (-0.09334, 0.09334, 5.226), (0.09334, 0.09334, 5.246), (0.0, 0.132, 5.246), (0.132, -5.77e-09, 5.246), (0.09334, -0.09334, 5.246), (-1.154e-08, -0.132, 5.246), (-0.09334, -0.09334, 5.246), (-0.132, 1.574e-09, 5.246), (-0.09334, 0.09334, 5.246), (0.09334, 0.09334, 5.276), (-1.333e-08, 0.132, 5.276), (0.132, -5.77e-09, 5.276), (0.09334, -0.09334, 5.276), (-2.487e-08, -0.132, 5.276), (-0.09334, -0.09334, 5.276), (-0.132, 1.574e-09, 5.276), (-0.09334, 0.09334, 5.276), (0.09334, 0.09334, 5.286), (-2e-08, 0.132, 5.286), (0.132, -5.77e-09, 5.286), (0.09334, -0.09334, 5.286), (-3.154e-08, -0.132, 5.286), (-0.09334, -0.09334, 5.286), (-0.132, 1.574e-09, 5.286), (-0.09334, 0.09334, 5.286), (0.08621, 0.08621, 5.196), (-3.021e-10, 0.1219, 5.196), (0.1219, -5.578e-09, 5.196), (0.08621, -0.08621, 5.196), (-1.096e-08, -0.1219, 5.196), (-0.08621, -0.08621, 5.196), (-0.1219, 1.205e-09, 5.196), (-0.08621, 0.08621, 5.196), (0.08621, 0.08621, 5.226), (-3.021e-10, 0.1219, 5.226), (0.1219, -5.578e-09, 5.226), (0.08621, -0.08621, 5.226), (-1.096e-08, -0.1219, 5.226), (-0.08621, -0.08621, 5.226), (-0.1219, 1.205e-09, 5.226), (-0.08621, 0.08621, 5.226), (0.08621, 0.08621, 5.246), (-3.021e-10, 0.1219, 5.246), (0.1219, -5.578e-09, 5.246), (0.08621, -0.08621, 5.246), (-1.096e-08, -0.1219, 5.246), (-0.08621, -0.08621, 5.246), (-0.1219, 1.205e-09, 5.246), (-0.08621, 0.08621, 5.246), (0.08621, 0.08621, 5.276), (-1.262e-08, 0.1219, 5.276), (0.1219, -5.578e-09, 5.276), (0.08621, -0.08621, 5.276), (-2.328e-08, -0.1219, 5.276), (-0.08621, -0.08621, 5.276), (-0.1219, 1.205e-09, 5.276), (-0.08621, 0.08621, 5.276)], [], [(16, 1, 3, 17), (17, 3, 5, 18), (18, 5, 7, 19), (19, 7, 9, 20), (20, 9, 11, 21), (21, 11, 13, 22), (3, 1, 65, 64), (22, 13, 15, 23), (23, 15, 1, 16), (30, 23, 16, 31), (29, 22, 23, 30), (28, 21, 22, 29), (27, 20, 21, 28), (26, 19, 20, 27), (25, 18, 19, 26), (24, 17, 18, 25), (31, 16, 17, 24), (0, 31, 24, 2), (2, 24, 25, 4), (4, 25, 26, 6), (6, 26, 27, 8), (8, 27, 28, 10), (10, 28, 29, 12), (12, 29, 30, 14), (14, 30, 31, 0), (33, 39, 47, 41), (11, 9, 68, 69), (54, 55, 95, 94), (53, 54, 94, 93), (41, 47, 87, 81), (52, 53, 93, 92), (47, 46, 86, 87), (9, 7, 67, 68), (51, 52, 92, 91), (38, 37, 45, 46), (36, 35, 43, 44), (34, 32, 40, 42), (39, 38, 46, 47), (37, 36, 44, 45), (35, 34, 42, 43), (32, 33, 41, 40), (55, 54, 62, 63), (46, 45, 85, 86), (1, 15, 71, 65), (50, 51, 91, 90), (39, 33, 73, 79), (45, 44, 84, 85), (48, 50, 90, 88), (38, 39, 79, 78), (56, 57, 63, 62, 61, 60, 59, 58), (53, 52, 60, 61), (51, 50, 58, 59), (48, 49, 57, 56), (49, 55, 63, 57), (54, 53, 61, 62), (52, 51, 59, 60), (50, 48, 56, 58), (67, 66, 74, 75), (70, 69, 77, 78), (68, 67, 75, 76), (71, 70, 78, 79), (66, 64, 72, 74), (69, 68, 76, 77), (65, 71, 79, 73), (64, 65, 73, 72), (83, 82, 90, 91), (80, 81, 89, 88), (81, 87, 95, 89), (86, 85, 93, 94), (84, 83, 91, 92), (82, 80, 88, 90), (87, 86, 94, 95), (85, 84, 92, 93), (55, 49, 89, 95), (33, 32, 72, 73), (32, 34, 74, 72), (13, 11, 69, 70), (34, 35, 75, 74), (40, 41, 81, 80), (5, 3, 64, 66), (35, 36, 76, 75), (42, 40, 80, 82), (36, 37, 77, 76), (15, 13, 70, 71), (43, 42, 82, 83), (37, 38, 78, 77), (49, 48, 88, 89), (44, 43, 83, 84), (7, 5, 66, 67)])
me_cylinder_002.polygons.foreach_set('use_smooth', [True] * 89)
_uv = me_cylinder_002.uv_layers.new(name='UVMap')
_uv.uv.foreach_set('vector', [0.9762, 0.08301, 0.001839, 0.083, 0.001839, 0.06371, 0.9762, 0.06372, 0.9762, 0.06372, 0.001839, 0.06371, 0.00184, 0.04442, 0.9762, 0.04443, 0.9762, 0.04443, 0.00184, 0.04442, 0.00184, 0.02513, 0.9762, 0.02514, 0.9762, 0.02514, 0.00184, 0.02513, 0.00184, 0.005832, 0.9762, 0.005848, 0.9762, 0.1602, 0.00184, 0.1602, 0.001839, 0.1409, 0.9762, 0.1409, 0.9762, 0.1409, 0.001839, 0.1409, 0.001839, 0.1216, 0.9762, 0.1216, 0.001839, 0.06371, 0.001839, 0.083, 6.161e-05, 0.08227, 6.18e-05, 0.06445, 0.9762, 0.1216, 0.001839, 0.1216, 0.001839, 0.1023, 0.9762, 0.1023, 0.9762, 0.1023, 0.001839, 0.1023, 0.001839, 0.083, 0.9762, 0.08301, 0.9906, 0.107, 0.9762, 0.1023, 0.9762, 0.08301, 0.9906, 0.07834, 0.9906, 0.1263, 0.9762, 0.1216, 0.9762, 0.1023, 0.9906, 0.09763, 0.9906, 0.1455, 0.9762, 0.1409, 0.9762, 0.1216, 0.9906, 0.1169, 0.9906, 0.1648, 0.9762, 0.1602, 0.9762, 0.1409, 0.9906, 0.1362, 0.9906, 0.02981, 0.9762, 0.02514, 0.9762, 0.005848, 0.9906, 0.001181, 0.9906, 0.04909, 0.9762, 0.04443, 0.9762, 0.02514, 0.9906, 0.02047, 0.9906, 0.06838, 0.9762, 0.06372, 0.9762, 0.04443, 0.9906, 0.03976, 0.9906, 0.08767, 0.9762, 0.08301, 0.9762, 0.06372, 0.9906, 0.05905, 0.9999, 0.08879, 0.9906, 0.08767, 0.9906, 0.05905, 0.9999, 0.05793, 0.9999, 0.0695, 0.9906, 0.06838, 0.9906, 0.03976, 0.9999, 0.03864, 0.9999, 0.05021, 0.9906, 0.04909, 0.9906, 0.02047, 0.9999, 0.01935, 0.9999, 0.03092, 0.9906, 0.02981, 0.9906, 0.001181, 0.9999, 6.161e-05, 0.9999, 0.166, 0.9906, 0.1648, 0.9906, 0.1362, 0.9999, 0.1351, 0.9999, 0.1467, 0.9906, 0.1455, 0.9906, 0.1169, 0.9999, 0.1158, 0.9999, 0.1274, 0.9906, 0.1263, 0.9906, 0.09763, 0.9999, 0.09651, 0.9999, 0.1081, 0.9906, 0.107, 0.9906, 0.07834, 0.9999, 0.07722, 0.0995, 0.239, 0.09942, 0.2215, 0.1033, 0.2214, 0.1034, 0.2389, 0.001839, 0.1409, 0.00184, 0.1602, 6.207e-05, 0.1594, 6.18e-05, 0.1416, 0.0156, 0.2461, 0.005508, 0.2311, 0.00723, 0.2304, 0.01692, 0.2448, 0.03074, 0.2561, 0.0156, 0.2461, 0.01692, 0.2448, 0.03147, 0.2543, 0.1034, 0.2389, 0.1033, 0.2214, 0.1051, 0.2214, 0.1052, 0.2389, 0.05022, 0.2598, 0.03074, 0.2561, 0.03147, 0.2543, 0.04977, 0.2576, 0.1033, 0.2214, 0.1032, 0.2038, 0.105, 0.2038, 0.1051, 0.2214, 0.00184, 0.005832, 0.00184, 0.02513, 6.217e-05, 0.02439, 6.244e-05, 0.006569, 0.03101, 0.1714, 0.05022, 0.1683, 0.04976, 0.1702, 0.03163, 0.1731, 0.09935, 0.204, 0.09941, 0.1864, 0.1032, 0.1863, 0.1032, 0.2038, 0.09893, 0.3118, 0.09966, 0.2917, 0.1035, 0.2916, 0.1037, 0.3119, 0.09966, 0.2741, 0.09958, 0.2566, 0.1035, 0.2565, 0.1035, 0.274, 0.09942, 0.2215, 0.09935, 0.204, 0.1032, 0.2038, 0.1033, 0.2214, 0.09941, 0.1864, 0.0992, 0.1661, 0.104, 0.1662, 0.1032, 0.1863, 0.09966, 0.2917, 0.09966, 0.2741, 0.1035, 0.274, 0.1035, 0.2916, 0.09958, 0.2566, 0.0995, 0.239, 0.1034, 0.2389, 0.1035, 0.2565, 0.005508, 0.2311, 0.0156, 0.2461, 0.01423, 0.2475, 0.003694, 0.2319, 0.1032, 0.2038, 0.1032, 0.1863, 0.105, 0.1863, 0.105, 0.2038, 0.001839, 0.083, 0.001839, 0.1023, 6.161e-05, 0.1016, 6.17e-05, 0.08374, 0.0159, 0.181, 0.03101, 0.1714, 0.03163, 0.1731, 0.01716, 0.1823, 0.09942, 0.2215, 0.0995, 0.239, 0.09769, 0.239, 0.09761, 0.2215, 0.1032, 0.1863, 0.104, 0.1662, 0.1058, 0.1671, 0.105, 0.1863, 0.005709, 0.1958, 0.0159, 0.181, 0.01716, 0.1823, 0.007392, 0.1965, 0.09935, 0.204, 0.09942, 0.2215, 0.09761, 0.2215, 0.09754, 0.2039, 0.06399, 0.2126, 0.05035, 0.199, 0.05035, 0.1797, 0.06399, 0.1661, 0.08328, 0.1661, 0.09692, 0.1797, 0.09692, 0.199, 0.08328, 0.2126, 0.03074, 0.2561, 0.05022, 0.2598, 0.04983, 0.2618, 0.03004, 0.2579, 0.03101, 0.1714, 0.0159, 0.181, 0.0145, 0.1796, 0.03025, 0.1695, 0.005709, 0.1958, 0.002042, 0.2134, 6.161e-05, 0.2134, 0.003873, 0.195, 0.002042, 0.2134, 0.005508, 0.2311, 0.003694, 0.2319, 6.161e-05, 0.2134, 0.0156, 0.2461, 0.03074, 0.2561, 0.03004, 0.2579, 0.01423, 0.2475, 0.05022, 0.1683, 0.03101, 0.1714, 0.03025, 0.1695, 0.04986, 0.1661, 0.0159, 0.181, 0.005709, 0.1958, 0.003873, 0.195, 0.0145, 0.1796, 0.1176, 0.1839, 0.1176, 0.2017, 0.1118, 0.2017, 0.1118, 0.1839, 0.1176, 0.273, 0.1176, 0.2908, 0.1118, 0.2908, 0.1118, 0.273, 0.1176, 0.1661, 0.1176, 0.1839, 0.1118, 0.1839, 0.1118, 0.1661, 0.1176, 0.2552, 0.1176, 0.273, 0.1118, 0.273, 0.1118, 0.2552, 0.1176, 0.2017, 0.1176, 0.2195, 0.1118, 0.2195, 0.1118, 0.2017, 0.1176, 0.2908, 0.1176, 0.3086, 0.1118, 0.3086, 0.1118, 0.2908, 0.1176, 0.2374, 0.1176, 0.2552, 0.1118, 0.2552, 0.1118, 0.2374, 0.1176, 0.2195, 0.1176, 0.2374, 0.1118, 0.2374, 0.1118, 0.2195, 0.106, 0.2908, 0.106, 0.273, 0.1117, 0.273, 0.1117, 0.2908, 0.106, 0.2552, 0.106, 0.2374, 0.1117, 0.2374, 0.1117, 0.2552, 0.106, 0.2374, 0.106, 0.2195, 0.1117, 0.2195, 0.1117, 0.2374, 0.106, 0.2017, 0.106, 0.1839, 0.1117, 0.1839, 0.1117, 0.2017, 0.106, 0.3086, 0.106, 0.2908, 0.1117, 0.2908, 0.1117, 0.3086, 0.106, 0.273, 0.106, 0.2552, 0.1117, 0.2552, 0.1117, 0.273, 0.106, 0.2195, 0.106, 0.2017, 0.1117, 0.2017, 0.1117, 0.2195, 0.106, 0.1839, 0.106, 0.1661, 0.1117, 0.1661, 0.1117, 0.1839, 0.005508, 0.2311, 0.002042, 0.2134, 0.003889, 0.2134, 0.00723, 0.2304, 0.0995, 0.239, 0.09958, 0.2566, 0.09777, 0.2566, 0.09769, 0.239, 0.09958, 0.2566, 0.09966, 0.2741, 0.09785, 0.2741, 0.09777, 0.2566, 0.001839, 0.1216, 0.001839, 0.1409, 6.18e-05, 0.1401, 6.18e-05, 0.1223, 0.09966, 0.2741, 0.09966, 0.2917, 0.09789, 0.2917, 0.09785, 0.2741, 0.1035, 0.2565, 0.1034, 0.2389, 0.1052, 0.2389, 0.1053, 0.2565, 0.00184, 0.04442, 0.001839, 0.06371, 6.18e-05, 0.06297, 6.198e-05, 0.04515, 0.09966, 0.2917, 0.09893, 0.3118, 0.09704, 0.3109, 0.09789, 0.2917, 0.1035, 0.274, 0.1035, 0.2565, 0.1053, 0.2565, 0.1054, 0.274, 0.0992, 0.1661, 0.09941, 0.1864, 0.0975, 0.1863, 0.09704, 0.167, 0.001839, 0.1023, 0.001839, 0.1216, 6.17e-05, 0.1209, 6.161e-05, 0.103, 0.1035, 0.2916, 0.1035, 0.274, 0.1054, 0.274, 0.1054, 0.2916, 0.09941, 0.1864, 0.09935, 0.204, 0.09754, 0.2039, 0.0975, 0.1863, 0.002042, 0.2134, 0.005709, 0.1958, 0.007392, 0.1965, 0.003889, 0.2134, 0.1037, 0.3119, 0.1035, 0.2916, 0.1054, 0.2916, 0.1058, 0.311, 0.00184, 0.02513, 0.00184, 0.04442, 6.189e-05, 0.04368, 6.207e-05, 0.02586])
me_cylinder_002.materials.append(mat_metallic)
me_cylinder_002.update()
me_cube_004 = bpy.data.meshes.new('Cube.004')
me_cube_004.from_pydata([(-1.0, -1.0, 0.0), (-1.0, -1.0, 2.0), (-1.0, 1.0, 0.0), (-1.0, 1.0, 2.0), (1.0, -1.0, 0.0), (1.0, -1.0, 2.0), (1.0, 1.0, 0.0), (1.0, 1.0, 2.0)], [], [(0, 1, 3, 2), (2, 3, 7, 6), (6, 7, 5, 4), (4, 5, 1, 0), (2, 6, 4, 0), (7, 3, 1, 5)])
_uv = me_cube_004.uv_layers.new(name='UVMap')
_uv.uv.foreach_set('vector', [0.375, 0.0, 0.625, 0.0, 0.625, 0.25, 0.375, 0.25, 0.375, 0.25, 0.625, 0.25, 0.625, 0.5, 0.375, 0.5, 0.375, 0.5, 0.625, 0.5, 0.625, 0.75, 0.375, 0.75, 0.375, 0.75, 0.625, 0.75, 0.625, 1.0, 0.375, 1.0, 0.125, 0.5, 0.375, 0.5, 0.375, 0.75, 0.125, 0.75, 0.625, 0.5, 0.875, 0.5, 0.875, 0.75, 0.625, 0.75])
me_cube_004.update()
me_cylinder_003 = bpy.data.meshes.new('Cylinder.003')
me_cylinder_003.from_pydata([(0.05233, 0.01102, 0.0), (0.05233, 0.01102, 0.1047), (0.037, -0.02599, 0.0), (0.037, -0.02599, 0.1047), (1.663e-09, -0.04132, 0.0), (1.663e-09, -0.04132, 0.1047), (-0.037, -0.02599, 0.0), (-0.037, -0.02599, 0.1047), (-0.05233, 0.01102, 0.0), (-0.05233, 0.01102, 0.1047), (-0.037, 0.04802, 0.0), (-0.037, 0.04802, 0.1047), (-3.327e-09, 0.06335, 0.0), (-3.327e-09, 0.06335, 0.1047), (0.037, 0.04802, 0.0), (0.037, 0.04802, 0.1047), (0.05233, 0.02493, 0.1573), (0.037, -0.007114, 0.1758), (-1.051e-08, -0.02039, 0.1835), (-0.037, -0.007114, 0.1758), (-0.05233, 0.02493, 0.1573), (-0.037, 0.05698, 0.1388), (-7.406e-09, 0.07025, 0.1311), (0.037, 0.05698, 0.1388), (0.05233, 0.06331, 0.1959), (0.037, 0.04481, 0.228), (-2.261e-08, 0.03714, 0.2413), (-0.037, 0.04481, 0.228), (-0.05233, 0.06331, 0.1959), (-0.037, 0.08181, 0.1639), (-1.147e-08, 0.08948, 0.1506), (0.037, 0.08181, 0.1639), (0.05233, 0.1159, 0.2102), (0.037, 0.1159, 0.2472), (-3.142e-08, 0.1159, 0.2626), (-0.037, 0.1159, 0.2472), (-0.05233, 0.1159, 0.2102), (-0.037, 0.1159, 0.1732), (-1.444e-08, 0.1159, 0.1579), (0.037, 0.1159, 0.1732), (0.02354, 0.2209, 0.2338), (0.0333, 0.2209, 0.2102), (-3.535e-08, 0.2209, 0.2435), (-0.02354, 0.2209, 0.2338), (-0.0333, 0.2209, 0.2102), (-0.02354, 0.2209, 0.1867), (-2.319e-08, 0.2209, 0.1769), (0.02354, 0.2209, 0.1867), (0.037, 0.2209, 0.2472), (0.05233, 0.2209, 0.2102), (-3.713e-08, 0.2209, 0.2626), (-0.037, 0.2209, 0.2472), (-0.05233, 0.2209, 0.2102), (-0.037, 0.2209, 0.1732), (-2.016e-08, 0.2209, 0.1579), (0.037, 0.2209, 0.1732), (0.02354, 0.4578, 0.2338), (0.0333, 0.4578, 0.2102), (-4.842e-08, 0.4578, 0.2435), (-0.02354, 0.4578, 0.2338), (-0.0333, 0.4578, 0.2102), (-0.02354, 0.4578, 0.1867), (-3.626e-08, 0.4578, 0.1769), (0.02354, 0.4578, 0.1867), (-0.048, 0.4571, 0.13), (-0.048, 0.4571, 0.29), (-0.048, 0.4699, 0.13), (-0.048, 0.4699, 0.29), (0.048, 0.4571, 0.13), (0.048, 0.4571, 0.29), (0.048, 0.4699, 0.13), (0.048, 0.4699, 0.29)], [], [(0, 1, 3, 2), (2, 3, 5, 4), (4, 5, 7, 6), (6, 7, 9, 8), (8, 9, 11, 10), (10, 11, 13, 12), (5, 3, 17, 18), (12, 13, 15, 14), (14, 15, 1, 0), (20, 19, 27, 28), (11, 9, 20, 21), (1, 15, 23, 16), (3, 1, 16, 17), (7, 5, 18, 19), (13, 11, 21, 22), (9, 7, 19, 20), (15, 13, 22, 23), (24, 31, 39, 32), (18, 17, 25, 26), (23, 22, 30, 31), (21, 20, 28, 29), (19, 18, 26, 27), (17, 16, 24, 25), (16, 23, 31, 24), (22, 21, 29, 30), (37, 36, 52, 53), (30, 29, 37, 38), (28, 27, 35, 36), (26, 25, 33, 34), (31, 30, 38, 39), (29, 28, 36, 37), (27, 26, 34, 35), (25, 24, 32, 33), (43, 42, 58, 59), (35, 34, 50, 51), (33, 32, 49, 48), (32, 39, 55, 49), (38, 37, 53, 54), (36, 35, 51, 52), (34, 33, 48, 50), (39, 38, 54, 55), (41, 40, 48, 49), (40, 42, 50, 48), (42, 43, 51, 50), (43, 44, 52, 51), (44, 45, 53, 52), (45, 46, 54, 53), (46, 47, 55, 54), (47, 41, 49, 55), (40, 41, 57, 56), (41, 47, 63, 57), (46, 45, 61, 62), (44, 43, 59, 60), (42, 40, 56, 58), (47, 46, 62, 63), (45, 44, 60, 61), (64, 65, 67, 66), (66, 67, 71, 70), (70, 71, 69, 68), (68, 69, 65, 64), (66, 70, 68, 64), (71, 67, 65, 69)])
me_cylinder_003.polygons.foreach_set('use_smooth', [1, 1, 1, 1, 1, 1, 1, 1, 1, 1, 1, 1, 1, 1, 1, 1, 1, 1, 1, 1, 1, 1, 1, 1, 1, 1, 1, 1, 1, 1, 1, 1, 1, 1, 1, 1, 1, 1, 1, 1, 1, 1, 1, 1, 1, 1, 1, 1, 1, 1, 1, 1, 1, 1, 1, 1, 0, 0, 0, 0, 0, 0])
_uv = me_cylinder_003.uv_layers.new(name='UVMap')
_uv.uv.foreach_set('vector', [0.4686, 0.7859, 0.4167, 0.6164, 0.4815, 0.5966, 0.5335, 0.7661, 0.5335, 0.7661, 0.4815, 0.5966, 0.5464, 0.5767, 0.5983, 0.7462, 0.0794, 0.9051, 0.02749, 0.7356, 0.09235, 0.7158, 0.1443, 0.8853, 0.1443, 0.8853, 0.09235, 0.7158, 0.1572, 0.6959, 0.2091, 0.8654, 0.2091, 0.8654, 0.1572, 0.6959, 0.2221, 0.676, 0.274, 0.8455, 0.274, 0.8455, 0.2221, 0.676, 0.287, 0.6562, 0.3389, 0.8257, 0.5506, 0.6285, 0.4831, 0.6358, 0.4577, 0.5137, 0.5224, 0.4933, 0.3389, 0.8257, 0.287, 0.6562, 0.3518, 0.6363, 0.4037, 0.8058, 0.4037, 0.8058, 0.3518, 0.6363, 0.4167, 0.6164, 0.4686, 0.7859, 0.1336, 0.5774, 0.06771, 0.5936, 0.06765, 0.4689, 0.1335, 0.4852, 0.2152, 0.6582, 0.1538, 0.687, 0.1355, 0.5966, 0.2033, 0.5996, 0.4153, 0.6334, 0.3475, 0.6311, 0.3355, 0.5726, 0.3966, 0.5431, 0.4831, 0.6358, 0.4153, 0.6334, 0.3966, 0.5431, 0.4577, 0.5137, 0.09235, 0.7158, 0.02749, 0.7356, 0.0002038, 0.6002, 0.06771, 0.5936, 0.2801, 0.6382, 0.2152, 0.6582, 0.2033, 0.5996, 0.2708, 0.5928, 0.1538, 0.687, 0.09235, 0.7158, 0.06771, 0.5936, 0.1355, 0.5966, 0.3475, 0.6311, 0.2801, 0.6382, 0.2708, 0.5928, 0.3355, 0.5726, 0.3973, 0.5178, 0.3357, 0.4894, 0.3472, 0.4308, 0.415, 0.4272, 0.5341, 0.5983, 0.4666, 0.5921, 0.4658, 0.4675, 0.5332, 0.4602, 0.3346, 0.5609, 0.267, 0.5546, 0.2669, 0.5082, 0.3343, 0.5011, 0.1995, 0.5613, 0.1336, 0.5774, 0.1335, 0.4852, 0.1993, 0.5016, 0.06771, 0.5936, 0.0002038, 0.6002, 0.0001448, 0.4621, 0.06765, 0.4689, 0.4666, 0.5921, 0.4006, 0.5765, 0.4, 0.4843, 0.4658, 0.4675, 0.4006, 0.5765, 0.3346, 0.5609, 0.3343, 0.5011, 0.4, 0.4843, 0.267, 0.5546, 0.1995, 0.5613, 0.1993, 0.5016, 0.2669, 0.5082, 0.2219, 0.3865, 0.157, 0.3666, 0.2092, 0.1965, 0.2741, 0.2165, 0.2707, 0.4699, 0.2032, 0.4633, 0.2148, 0.4046, 0.2797, 0.4244, 0.1354, 0.4661, 0.06765, 0.4689, 0.09216, 0.3466, 0.1535, 0.3756, 0.524, 0.5655, 0.459, 0.5461, 0.4827, 0.4237, 0.5503, 0.4299, 0.3357, 0.4894, 0.2707, 0.4699, 0.2797, 0.4244, 0.3472, 0.4308, 0.2032, 0.4633, 0.1354, 0.4661, 0.1535, 0.3756, 0.2148, 0.4046, 0.06765, 0.4689, 0.0001448, 0.4621, 0.02731, 0.3267, 0.09216, 0.3466, 0.459, 0.5461, 0.3973, 0.5178, 0.415, 0.4272, 0.4827, 0.4237, 0.9999, 0.3023, 0.9999, 0.3454, 0.5986, 0.3454, 0.5986, 0.3023, 0.09216, 0.3466, 0.02731, 0.3267, 0.07953, 0.1567, 0.1444, 0.1766, 0.4813, 0.4662, 0.4164, 0.4462, 0.4686, 0.2762, 0.5335, 0.2962, 0.4164, 0.4462, 0.3516, 0.4263, 0.4038, 0.2563, 0.4686, 0.2762, 0.2867, 0.4064, 0.2219, 0.3865, 0.2741, 0.2165, 0.3389, 0.2364, 0.157, 0.3666, 0.09216, 0.3466, 0.1444, 0.1766, 0.2092, 0.1965, 0.5461, 0.4861, 0.4813, 0.4662, 0.5335, 0.2962, 0.5983, 0.3161, 0.3516, 0.4263, 0.2867, 0.4064, 0.3389, 0.2364, 0.4038, 0.2563, 0.09254, 0.05246, 0.07986, 0.09372, 0.04776, 0.09676, 0.06769, 0.03191, 0.07986, 0.09372, 0.1001, 0.1319, 0.07953, 0.1567, 0.04776, 0.09676, 0.1001, 0.1319, 0.1413, 0.1445, 0.1444, 0.1766, 0.07953, 0.1567, 0.1413, 0.1445, 0.1795, 0.1243, 0.2043, 0.1449, 0.1444, 0.1766, 0.1795, 0.1243, 0.1921, 0.08306, 0.2242, 0.08001, 0.2043, 0.1449, 0.1921, 0.08306, 0.1719, 0.04492, 0.1925, 0.02007, 0.2242, 0.08001, 0.1719, 0.04492, 0.1307, 0.03224, 0.1276, 0.0001448, 0.1925, 0.02007, 0.1307, 0.03224, 0.09254, 0.05246, 0.06769, 0.03191, 0.1276, 0.0001448, 0.9999, 0.04331, 0.9999, 0.08647, 0.5986, 0.08647, 0.5986, 0.04331, 0.9999, 0.08647, 0.9999, 0.1296, 0.5986, 0.1296, 0.5986, 0.08647, 0.9999, 0.1728, 0.9999, 0.216, 0.5986, 0.216, 0.5986, 0.1728, 0.9999, 0.2591, 0.9999, 0.3023, 0.5986, 0.3023, 0.5986, 0.2591, 0.9999, 0.0001448, 0.9999, 0.04331, 0.5986, 0.04331, 0.5986, 0.0001449, 0.9999, 0.1296, 0.9999, 0.1728, 0.5986, 0.1728, 0.5986, 0.1296, 0.9999, 0.216, 0.9999, 0.2591, 0.5986, 0.2591, 0.5986, 0.216, 0.8913, 0.3674, 0.6203, 0.3674, 0.6203, 0.3457, 0.8913, 0.3457, 0.8913, 0.7143, 0.6203, 0.7143, 0.6203, 0.5517, 0.8913, 0.5517, 0.8913, 0.5517, 0.6203, 0.5517, 0.6203, 0.53, 0.8913, 0.53, 0.8913, 0.53, 0.6203, 0.53, 0.6203, 0.3674, 0.8913, 0.3674, 0.913, 0.3674, 0.913, 0.53, 0.8913, 0.53, 0.8913, 0.3674, 0.5986, 0.53, 0.5986, 0.3674, 0.6203, 0.3674, 0.6203, 0.53])
me_cylinder_003.materials.append(mat_metal_dark)
me_cylinder_003.update()
me_cylinder_004 = bpy.data.meshes.new('Cylinder.004')
me_cylinder_004.from_pydata([(0.0, 0.1352, 0.1159), (0.09559, 0.09559, 0.1159), (0.1352, -5.909e-09, 0.1159), (0.09559, -0.09559, 0.1159), (-1.182e-08, -0.1352, 0.1159), (-0.09559, -0.09559, 0.1159), (-0.1352, 1.612e-09, 0.1159), (-0.09559, 0.09559, 0.1159), (0.0, 0.1352, 0.09047), (0.09559, 0.09559, 0.09047), (0.1352, -5.909e-09, 0.09047), (0.09559, -0.09559, 0.09047), (-1.182e-08, -0.1352, 0.09047), (-0.09559, -0.09559, 0.09047), (-0.1352, 1.612e-09, 0.09047), (-0.09559, 0.09559, 0.09047), (0.0, 0.1352, 0.01393), (0.09559, 0.09559, 0.01393), (0.1352, -5.909e-09, 0.01393), (0.09559, -0.09559, 0.01393), (-1.182e-08, -0.1352, 0.01393), (-0.09559, -0.09559, 0.01393), (-0.1352, 1.612e-09, 0.01393), (-0.09559, 0.09559, 0.01393), (0.0, 0.1352, -0.0115), (0.09559, 0.09559, -0.0115), (0.1352, -5.909e-09, -0.0115), (0.09559, -0.09559, -0.0115), (-1.182e-08, -0.1352, -0.0115), (-0.09559, -0.09559, -0.0115), (-0.1352, 1.612e-09, -0.0115), (-0.09559, 0.09559, -0.0115)], [], [(8, 0, 1, 9), (9, 1, 2, 10), (10, 2, 3, 11), (11, 3, 4, 12), (12, 4, 5, 13), (13, 5, 6, 14), (14, 6, 7, 15), (15, 7, 0, 8), (24, 16, 17, 25), (25, 17, 18, 26), (26, 18, 19, 27), (27, 19, 20, 28), (28, 20, 21, 29), (29, 21, 22, 30), (30, 22, 23, 31), (31, 23, 16, 24)])
me_cylinder_004.polygons.foreach_set('use_smooth', [True] * 16)
_uv = me_cylinder_004.uv_layers.new(name='UVMap')
_uv.uv.foreach_set('vector', [0.03074, 0.75, 1.754e-05, 0.75, 1.753e-05, 0.625, 0.03074, 0.625, 0.03074, 0.625, 1.753e-05, 0.625, 1.756e-05, 0.5, 0.03074, 0.5, 0.03074, 0.5, 1.756e-05, 0.5, 1.769e-05, 0.375, 0.03074, 0.375, 0.03074, 0.375, 1.769e-05, 0.375, 1.779e-05, 0.25, 0.03074, 0.25, 0.03074, 0.25, 1.779e-05, 0.25, 1.792e-05, 0.125, 0.03074, 0.125, 0.03074, 0.125, 1.792e-05, 0.125, 1.81e-05, 1.753e-05, 0.03074, 1.758e-05, 0.03074, 1.0, 1.787e-05, 1.0, 1.768e-05, 0.875, 0.03074, 0.875, 0.03074, 0.875, 1.768e-05, 0.875, 1.754e-05, 0.75, 0.03074, 0.75, 0.03074, 0.75, 1.754e-05, 0.75, 1.753e-05, 0.625, 0.03074, 0.625, 0.03074, 0.625, 1.753e-05, 0.625, 1.756e-05, 0.5, 0.03074, 0.5, 0.03074, 0.5, 1.756e-05, 0.5, 1.769e-05, 0.375, 0.03074, 0.375, 0.03074, 0.375, 1.769e-05, 0.375, 1.78e-05, 0.25, 0.03074, 0.25, 0.03074, 0.25, 1.78e-05, 0.25, 1.791e-05, 0.125, 0.03074, 0.125, 0.03074, 0.125, 1.791e-05, 0.125, 1.81e-05, 1.753e-05, 0.03074, 1.753e-05, 0.03074, 1.0, 1.788e-05, 1.0, 1.769e-05, 0.875, 0.03074, 0.875, 0.03074, 0.875, 1.769e-05, 0.875, 1.754e-05, 0.75, 0.03074, 0.75])
me_cylinder_004.materials.append(mat_metal_dark)
me_cylinder_004.update()
me_cylinder_001 = bpy.data.meshes.new('Cylinder.001')
me_cylinder_001.from_pydata([(0.02817, -3.779, 0.6084), (0.03984, -3.779, 0.5803), (-4.23e-08, -3.779, 0.6201), (-0.02817, -3.779, 0.6084), (-0.03984, -3.779, 0.5803), (-0.02817, -3.779, 0.5521), (-2.775e-08, -3.779, 0.5404), (0.02817, -3.779, 0.5521), (0.02817, 0.4578, 0.2384), (0.03984, 0.4578, 0.2102), (-5.793e-08, 0.4578, 0.2501), (-0.02817, 0.4578, 0.2384), (-0.03984, 0.4578, 0.2102), (-0.02817, 0.4578, 0.182), (-4.338e-08, 0.4578, 0.1704), (0.02817, 0.4578, 0.182), (-0.048, 0.4571, 0.13), (-0.048, 0.4571, 0.29), (-0.048, 0.4699, 0.13), (-0.048, 0.4699, 0.29), (0.048, 0.4571, 0.13), (0.048, 0.4571, 0.29), (0.048, 0.4699, 0.13), (0.048, 0.4699, 0.29), (0.02817, -4.469, 0.6084), (0.03984, -4.469, 0.5803), (-4.23e-08, -4.469, 0.6201), (-0.02817, -4.469, 0.6084), (-0.03984, -4.469, 0.5803), (-0.02817, -4.469, 0.5521), (-2.775e-08, -4.469, 0.5404), (0.02817, -4.469, 0.5521), (-0.1003, -4.835, 0.5025), (-0.1296, -4.8, 0.6575), (-0.05072, -4.4, 0.53), (-0.05072, -4.4, 0.63), (0.1003, -4.835, 0.5025), (0.1296, -4.8, 0.6575), (0.05072, -4.4, 0.53), (0.05072, -4.4, 0.63), (-0.1611, -5.184, 0.5025), (-0.1971, -5.188, 0.6575), (0.1971, -5.188, 0.6575), (0.1611, -5.184, 0.5025), (-0.09419, -5.364, 0.5025), (-0.1242, -5.383, 0.6575), (0.1242, -5.383, 0.6575), (0.09419, -5.364, 0.5025), (-0.05573, -5.402, 0.5025), (-0.07008, -5.437, 0.6575), (0.07008, -5.437, 0.6575), (0.05573, -5.402, 0.5025), (-0.1296, -4.8, 0.5025), (0.1296, -4.8, 0.5025), (-0.1971, -5.188, 0.5025), (0.1971, -5.188, 0.5025), (0.1242, -5.383, 0.5025), (-0.1242, -5.383, 0.5025), (-0.07008, -5.437, 0.5025), (0.07008, -5.437, 0.5025), (-0.1611, -5.184, 0.5303), (0.1611, -5.184, 0.5303), (-0.09419, -5.364, 0.5303), (0.09419, -5.364, 0.5303), (-0.1003, -4.835, 0.5303), (0.1003, -4.835, 0.5303), (-0.05573, -5.402, 0.5303), (0.05573, -5.402, 0.5303)], [], [(3, 2, 10, 11), (0, 1, 9, 8), (1, 7, 15, 9), (6, 5, 13, 14), (4, 3, 11, 12), (2, 0, 8, 10), (7, 6, 14, 15), (5, 4, 12, 13), (16, 17, 19, 18), (18, 19, 23, 22), (22, 23, 21, 20), (20, 21, 17, 16), (18, 22, 20, 16), (23, 19, 17, 21), (3, 4, 28, 27), (0, 2, 26, 24), (6, 7, 31, 30), (4, 5, 29, 28), (2, 3, 27, 26), (1, 0, 24, 25), (7, 1, 25, 31), (5, 6, 30, 29), (52, 33, 35, 34), (34, 35, 39, 38), (38, 39, 37, 53), (33, 52, 54, 41), (34, 38, 53, 52), (39, 35, 33, 37), (40, 32, 64, 60), (43, 47, 63, 61), (37, 33, 41, 42), (53, 37, 42, 55), (51, 48, 66, 67), (41, 54, 57, 45), (42, 41, 45, 46), (55, 42, 46, 56), (59, 50, 49, 58), (45, 57, 58, 49), (46, 45, 49, 50), (56, 46, 50, 59), (36, 32, 52, 53), (32, 40, 54, 52), (43, 36, 53, 55), (47, 43, 55, 56), (40, 44, 57, 54), (48, 51, 59, 58), (51, 47, 56, 59), (44, 48, 58, 57), (60, 61, 63, 62), (64, 65, 61, 60), (62, 63, 67, 66), (47, 51, 67, 63), (44, 40, 60, 62), (36, 43, 61, 65), (32, 36, 65, 64), (48, 44, 62, 66)])
me_cylinder_001.polygons.foreach_set('use_smooth', [True] * 56)
me_cylinder_001.polygons.foreach_set('material_index', [0, 0, 0, 0, 0, 0, 0, 0, 0, 0, 0, 0, 0, 0, 0, 0, 0, 0, 0, 0, 0, 0, 0, 0, 0, 0, 0, 0, 0, 0, 0, 0, 0, 0, 0, 0, 0, 0, 0, 0, 0, 0, 0, 0, 0, 0, 0, 0, 1, 1, 1, 0, 0, 0, 0, 0])
_uv = me_cylinder_001.uv_layers.new(name='UVMap')
_uv.uv.foreach_set('vector', [0.7184, 0.08764, 0.7186, 0.1001, 0.003162, 0.09996, 0.002685, 0.08741, 0.7183, 0.01257, 0.7178, 0.02505, 0.001613, 0.02561, 0.002665, 0.01316, 0.7178, 0.02505, 0.7173, 0.03755, 0.000566, 0.03797, 0.001613, 0.02561, 0.717, 0.05009, 0.7173, 0.06263, 0.0005724, 0.0626, 9.944e-05, 0.05028, 0.7178, 0.07515, 0.7184, 0.08764, 0.002685, 0.08741, 0.001626, 0.07496, 0.7186, 9.944e-05, 0.7183, 0.01257, 0.002665, 0.01316, 0.003136, 0.0006019, 0.7173, 0.03755, 0.717, 0.05009, 9.944e-05, 0.05028, 0.000566, 0.03797, 0.7173, 0.06263, 0.7178, 0.07515, 0.001626, 0.07496, 0.0005724, 0.0626, 0.2081, 0.1968, 0.1621, 0.1968, 0.1621, 0.1931, 0.2081, 0.1931, 0.2081, 0.2557, 0.1621, 0.2557, 0.1621, 0.2281, 0.2081, 0.2281, 0.2081, 0.2281, 0.1621, 0.2281, 0.1621, 0.2244, 0.2081, 0.2244, 0.2081, 0.2244, 0.1621, 0.2244, 0.1621, 0.1968, 0.2081, 0.1968, 0.2118, 0.1968, 0.2118, 0.2244, 0.2081, 0.2244, 0.2081, 0.1968, 0.1584, 0.2244, 0.1584, 0.1968, 0.1621, 0.1968, 0.1621, 0.2244, 0.7184, 0.08764, 0.7178, 0.07515, 0.9999, 0.07477, 0.9999, 0.08719, 0.7183, 0.01257, 0.7186, 9.944e-05, 0.9999, 0.0004145, 0.9999, 0.01286, 0.717, 0.05009, 0.7173, 0.03755, 0.9999, 0.0378, 0.9998, 0.05014, 0.7178, 0.07515, 0.7173, 0.06263, 0.9998, 0.06243, 0.9999, 0.07477, 0.7186, 0.1001, 0.7184, 0.08764, 0.9999, 0.08719, 0.9999, 0.09971, 0.7178, 0.02505, 0.7183, 0.01257, 0.9999, 0.01286, 0.9999, 0.02537, 0.7173, 0.03755, 0.7178, 0.02505, 0.9999, 0.02537, 0.9999, 0.0378, 0.7173, 0.06263, 0.717, 0.05009, 0.9998, 0.05014, 0.9998, 0.06243, 0.1136, 0.648, 0.1582, 0.648, 0.1503, 0.7653, 0.1215, 0.7653, 0.04218, 0.4275, 0.04218, 0.3988, 0.07135, 0.3988, 0.07135, 0.4275, 0.1215, 0.1003, 0.1503, 0.1003, 0.1582, 0.2175, 0.1136, 0.2175, 0.1582, 0.648, 0.1136, 0.648, 0.1136, 0.5349, 0.1582, 0.5349, 0.04218, 0.4275, 0.07135, 0.4275, 0.09403, 0.5428, 0.0195, 0.5428, 0.07135, 0.3988, 0.04218, 0.3988, 0.0195, 0.2835, 0.09403, 0.2835, 0.3217, 0.2023, 0.3217, 0.1003, 0.3297, 0.1003, 0.3297, 0.2023, 0.3217, 0.3758, 0.3217, 0.3206, 0.3297, 0.3206, 0.3297, 0.3758, 0.09403, 0.2835, 0.0195, 0.2835, 9.952e-05, 0.172, 0.1134, 0.172, 0.1136, 0.2175, 0.1582, 0.2175, 0.1582, 0.3306, 0.1136, 0.3306, 0.3217, 0.305, 0.3217, 0.273, 0.3297, 0.273, 0.3297, 0.305, 0.1582, 0.5349, 0.1136, 0.5349, 0.1136, 0.4748, 0.1582, 0.4748, 0.1134, 0.172, 9.952e-05, 0.172, 0.02105, 0.1157, 0.09248, 0.1157, 0.1136, 0.3306, 0.1582, 0.3306, 0.1582, 0.3907, 0.1136, 0.3907, 0.1136, 0.4126, 0.1582, 0.4126, 0.1582, 0.4529, 0.1136, 0.4529, 0.1582, 0.4748, 0.1136, 0.4748, 0.1136, 0.4529, 0.1582, 0.4529, 0.09248, 0.1157, 0.02105, 0.1157, 0.03661, 0.1003, 0.07691, 0.1003, 0.1136, 0.3907, 0.1582, 0.3907, 0.1582, 0.4126, 0.1136, 0.4126, 0.08559, 0.5528, 0.02793, 0.5528, 0.0195, 0.5428, 0.09403, 0.5428, 0.02793, 0.5528, 0.01045, 0.6533, 9.944e-05, 0.6542, 0.0195, 0.5428, 0.1031, 0.6533, 0.08559, 0.5528, 0.09403, 0.5428, 0.1134, 0.6542, 0.08385, 0.705, 0.1031, 0.6533, 0.1134, 0.6542, 0.09248, 0.7105, 0.01045, 0.6533, 0.02968, 0.705, 0.02105, 0.7105, 9.944e-05, 0.6542, 0.04074, 0.7159, 0.07279, 0.7159, 0.07691, 0.7259, 0.03661, 0.7259, 0.07279, 0.7159, 0.08385, 0.705, 0.09248, 0.7105, 0.07691, 0.7259, 0.02968, 0.705, 0.04074, 0.7159, 0.03661, 0.7259, 0.02105, 0.7105, 0.2211, 0.1003, 0.2211, 0.1929, 0.1694, 0.1737, 0.1694, 0.1195, 0.3215, 0.1178, 0.3215, 0.1755, 0.2211, 0.1929, 0.2211, 0.1003, 0.1694, 0.1195, 0.1694, 0.1737, 0.1584, 0.1627, 0.1584, 0.1306, 0.3217, 0.3206, 0.3217, 0.305, 0.3297, 0.305, 0.3297, 0.3206, 0.3217, 0.2574, 0.3217, 0.2023, 0.3297, 0.2023, 0.3297, 0.2574, 0.3217, 0.4777, 0.3217, 0.3758, 0.3297, 0.3758, 0.3297, 0.4777, 0.3217, 0.5354, 0.3217, 0.4777, 0.3297, 0.4777, 0.3297, 0.5354, 0.3217, 0.273, 0.3217, 0.2574, 0.3297, 0.2574, 0.3297, 0.273])
me_cylinder_001.materials.append(mat_metal_dark)
me_cylinder_001.materials.append(mat_emission)
me_cylinder_001.update()

# ---- objects
ob_cube = bpy.data.objects.new('Cube', me_cube_001)
ob_plane_001 = bpy.data.objects.new('Plane.001', me_plane_003)
ob_plane_003 = bpy.data.objects.new('Plane.003', me_plane_006)
ob_cube_001 = bpy.data.objects.new('Cube.001', me_cube_003)
ob_cylinder_001 = bpy.data.objects.new('Cylinder.001', me_cylinder_002)
ob_cube_002 = bpy.data.objects.new('Cube.002', me_cube_004)
ob_cylinder = bpy.data.objects.new('Cylinder', me_cylinder_003)
ob_cylinder_002 = bpy.data.objects.new('Cylinder.002', me_cylinder_004)
ob_cylinder_003 = bpy.data.objects.new('Cylinder.003', me_cylinder_001)

# ---- transforms, parenting, visibility, modifiers, constraints
ob_cube.location = (0.0, -0.5556, 1.7)
_m = ob_cube.modifiers.new('Auto Smooth', 'NODES')
_m.node_group = ng_auto_smooth
_gi = [s.identifier for s in ng_auto_smooth.interface.items_tree if s.item_type == 'SOCKET' and s.in_out == 'INPUT']
_m[_gi[1]] = 0.5236  # Angle
ob_plane_001.location = (0.0, -0.7556, 2.425)
ob_plane_003.location = (0.0, -0.7556, 1.802)
ob_cube_001.location = (-2.0, 0.0, 0.0)
ob_cylinder_001.location = (-2.0, 0.0, 0.8038)
_m = ob_cylinder_001.modifiers.new('Auto Smooth', 'NODES')
_m.node_group = ng_auto_smooth
_gi = [s.identifier for s in ng_auto_smooth.interface.items_tree if s.item_type == 'SOCKET' and s.in_out == 'INPUT']
_m[_gi[1]] = 0.5236  # Angle
ob_cube_002.location = (1.1, 0.0, 0.0)
ob_cube_002.scale = (0.5, 0.5, 1.0)
ob_cylinder.location = (-1.0, 0.0, 0.0)
_m = ob_cylinder.modifiers.new('Auto Smooth', 'NODES')
_m.node_group = ng_auto_smooth
_gi = [s.identifier for s in ng_auto_smooth.interface.items_tree if s.item_type == 'SOCKET' and s.in_out == 'INPUT']
_m[_gi[1]] = 0.8727  # Angle
ob_cylinder_002.location = (2.0, 0.0, 0.0)
_m = ob_cylinder_002.modifiers.new('Auto Smooth', 'NODES')
_m.node_group = ng_auto_smooth
_gi = [s.identifier for s in ng_auto_smooth.interface.items_tree if s.item_type == 'SOCKET' and s.in_out == 'INPUT']
_m[_gi[1]] = 0.7854  # Angle
ob_cylinder_003.location = (0.0, 0.0, 0.0)
_m = ob_cylinder_003.modifiers.new('Auto Smooth', 'NODES')
_m.node_group = ng_auto_smooth
_gi = [s.identifier for s in ng_auto_smooth.interface.items_tree if s.item_type == 'SOCKET' and s.in_out == 'INPUT']
_m[_gi[1]] = 0.8727  # Angle

# ---- collection membership
col_collection.objects.link(ob_cube)
col_collection.objects.link(ob_plane_001)
col_collection.objects.link(ob_plane_003)
col_collection.objects.link(ob_cube_001)
col_collection.objects.link(ob_cylinder_001)
col_collection.objects.link(ob_cube_002)
col_collection.objects.link(ob_cylinder)
col_collection.objects.link(ob_cylinder_002)
col_collection.objects.link(ob_cylinder_003)

# ---- scene / render settings (as saved in the file)
scene.frame_start = 1; scene.frame_end = 250; scene.frame_set(1)
scene.render.engine = 'BLENDER_EEVEE_NEXT'
scene.cycles.sampling_pattern = 'TABULATED_SOBOL'
scene.cycles.use_light_tree = False
scene.view_settings.view_transform = 'Filmic'
bpy.context.view_layer.update()

# ---- added for rendering (the .blend has no active camera and no usable light): camera, sun
cam_auto = bpy.data.cameras.new('AutoCamera')
cam_auto.lens = 50.0
cam_auto.sensor_width = 36.0
cam_auto.clip_end = 1000.0
ob_auto_camera = bpy.data.objects.new('AutoCamera', cam_auto)
scene.collection.objects.link(ob_auto_camera)
ob_auto_camera.location = (8.79625, -13.1472, 10.1584)
ob_auto_camera.rotation_euler = (1.09748, -7.21219e-08, 0.694738)
scene.camera = ob_auto_camera
light_auto_sun = bpy.data.lights.new('AutoSun', 'SUN')
light_auto_sun.energy = 3.0
light_auto_sun.angle = 0.0523599
ob_auto_sun = bpy.data.objects.new('AutoSun', light_auto_sun)
scene.collection.objects.link(ob_auto_sun)
ob_auto_sun.rotation_euler = (0.872665, 0.174533, 0.523599)
bpy.context.view_layer.update()
